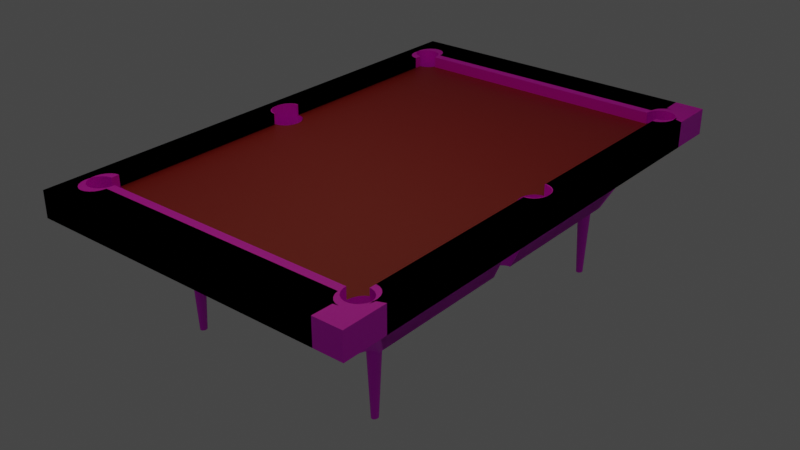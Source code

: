 # Source: billiard.blend  (saved by Blender 3.2.14; exported with 4.5.12 LTS)
import bpy
from mathutils import Matrix  # noqa: F401  (used for matrix-valued properties, if any)

bpy.ops.wm.read_factory_settings(use_empty=True)
scene = bpy.context.scene
scene.name = 'Scene'

# ---- collections
col_collection = bpy.data.collections.new('Collection'); scene.collection.children.link(col_collection)

# ---- images (referenced by path relative to the original .blend; pixels are not part of the script)
import os
ASSET_DIR = os.environ.get("B2B_ASSET_DIR", "")  # directory of the original .blend (textures are referenced by path, not embedded)
HERE = os.path.dirname(os.path.abspath(__file__))  # packed textures are extracted next to this script under _unpacked/

def load_image(name, relpath, width, height, colorspace="sRGB"):
    """Load a texture the original file referenced (path relative to the .blend, or extracted next to this script)."""
    p = next((c for c in (os.path.join(HERE, relpath), os.path.join(ASSET_DIR, relpath)) if relpath and os.path.exists(c)), "")
    if p:
        img = bpy.data.images.load(p, check_existing=True)
        img.name = name
    else:  # same state as the original file: an image datablock whose file is absent (Cycles renders it pink)
        img = bpy.data.images.new(name, width, height)
        img.source = "FILE"
        img.filepath = "//" + (relpath or name)
    img.colorspace_settings.name = colorspace
    return img
img_wood_table_worn_diff_2k_jpg = load_image('wood_table_worn_diff_2k.jpg', 'wood_table_worn_2k.blend/textures/wood_table_worn_diff_2k.jpg', 1024, 1024, 'sRGB')

# ---- materials (node trees are filled in below, after node groups)
mat_body = bpy.data.materials.new('body')
mat_body.use_transparent_shadow = False
mat_board = bpy.data.materials.new('board')
mat_board.use_transparent_shadow = False

# ---- material node trees
mat_body.use_nodes = True; mat_body.node_tree.nodes.clear()
_N = mat_body.node_tree.nodes; _L = mat_body.node_tree.links
n0 = _N.new('ShaderNodeOutputMaterial'); n0.name = 'Material Output'; n0.location = (300, 300)
n1 = _N.new('ShaderNodeTexImage'); n1.name = 'Image Texture.001'; n1.location = (-510, 129)
n1.image = img_wood_table_worn_diff_2k_jpg
n2 = _N.new('ShaderNodeBsdfPrincipled'); n2.name = 'Principled BSDF'; n2.location = (10, 300)
n2.distribution = 'GGX'
n2.subsurface_method = 'RANDOM_WALK_SKIN'
n2.inputs[3].default_value = 1.45
n2.inputs[27].default_value = (0.0, 0.0, 0.0, 1.0)
n2.inputs[28].default_value = 1.0
_L.new(n2.outputs[0], n0.inputs[0])
_L.new(n1.outputs[0], n2.inputs[0])
n0.is_active_output = True
mat_board.use_nodes = True; mat_board.node_tree.nodes.clear()
_N = mat_board.node_tree.nodes; _L = mat_board.node_tree.links
n0 = _N.new('ShaderNodeBsdfPrincipled'); n0.name = 'Principled BSDF'; n0.location = (10, 300)
n0.distribution = 'GGX'
n0.subsurface_method = 'RANDOM_WALK_SKIN'
n0.inputs[0].default_value = (0.3231, 0.01161, 0.01229, 1.0)
n0.inputs[3].default_value = 1.45
n0.inputs[27].default_value = (0.0, 0.0, 0.0, 1.0)
n0.inputs[28].default_value = 1.0
n1 = _N.new('ShaderNodeOutputMaterial'); n1.name = 'Material Output'; n1.location = (300, 300)
_L.new(n0.outputs[0], n1.inputs[0])
n1.is_active_output = True

# ---- world
world_world = bpy.data.worlds.new('World'); scene.world = world_world
world_world.use_nodes = True; world_world.node_tree.nodes.clear()
_N = world_world.node_tree.nodes; _L = world_world.node_tree.links
n0 = _N.new('ShaderNodeOutputWorld'); n0.name = 'World Output'; n0.location = (300, 300)
n1 = _N.new('ShaderNodeBackground'); n1.name = 'Background'; n1.location = (10, 300)
n1.inputs[0].default_value = (0.05088, 0.05088, 0.05088, 1.0)
_L.new(n1.outputs[0], n0.inputs[0])
n0.is_active_output = True
world_world.color = (0.05088, 0.05088, 0.05088)
world_world.use_sun_shadow = False
world_world.sun_shadow_jitter_overblur = 0.0

# ---- lights
light_area = bpy.data.lights.new('Area', 'AREA')
light_area.color = (1.0, 0.8466, 0.4728)
light_area.transmission_factor = 0.0
light_area.energy = 78.54
light_area.shadow_soft_size = 1.0
light_area.shadow_maximum_resolution = 0.006
light_area.use_absolute_resolution = True
light_area.size = 1.0
light_area.size_y = 1.0

# ---- meshes
me_plane = bpy.data.meshes.new('Plane')
me_plane.from_pydata([(-1.0, -1.0, 0.0), (1.0, -1.0, 0.0), (-1.0, 1.0, 0.0), (-1.0, 1.0, 0.2513), (-1.0, -1.0, 0.2513), (1.0, -1.0, 0.2513), (-0.8611, -1.0, 0.0), (-0.8611, 1.0, 0.0), (-0.8611, -1.0, 0.2513), (-0.8611, 1.0, 0.2513), (0.8648, -1.0, 0.0), (0.8648, -1.0, 0.2513), (-1.0, 0.864, 0.0), (-1.0, 0.864, 0.2513), (-1.0, -0.8312, 0.0), (-1.0, -0.8312, 0.2513), (1.0, -0.8312, 0.0), (1.0, -0.8312, 0.2513), (-1.0, -0.8312, 0.4443), (-1.0, -1.0, 0.4443), (0.8648, -1.0, 0.4443), (1.0, -1.0, 0.4443), (-0.8611, 1.0, 0.4443), (-1.0, 1.0, 0.4443), (-0.8611, -1.0, 0.4443), (-1.0, 0.864, 0.4443), (1.0, -0.8312, 0.4443), (0.7812, 0.864, 0.0), (0.7987, 0.8952, 0.0), (0.7861, 0.8795, 0.0), (0.8645, 0.9181, 0.0), (0.8171, 0.9075, 0.0), (0.8397, 0.9154, 0.0), (0.7824, 0.8438, 0.0), (0.7805, 0.8619, 0.0), (0.7916, 0.8269, 0.0), (0.8072, 0.8127, 0.0), (0.852, 0.7972, 0.0), (0.8648, 0.7972, 0.0), (0.828, 0.8025, 0.0), (0.8648, 0.7972, 0.2513), (0.7812, 0.864, 0.2513), (0.8771, 0.7972, 0.0), (0.9218, 0.8127, 0.0), (0.9011, 0.8025, 0.0), (0.9374, 0.8269, 0.0), (0.9485, 0.8619, 0.0), (0.9466, 0.8438, 0.0), (0.8648, 0.7972, 0.4443), (0.7812, 0.864, 0.4443), (0.7987, 0.8952, 0.4443), (0.7861, 0.8795, 0.4443), (0.8645, 0.9181, 0.4443), (0.8171, 0.9075, 0.4443), (0.8397, 0.9154, 0.4443), (0.8771, 0.7972, 0.4443), (0.9218, 0.8127, 0.4443), (0.9011, 0.8025, 0.4443), (0.9374, 0.8269, 0.4443), (0.9485, 0.8619, 0.4443), (0.9466, 0.8438, 0.4443), (0.7805, 0.007079, 0.0), (0.7824, -0.01099, 0.0), (0.7861, 0.02474, 0.0), (0.7916, -0.02786, 0.0), (0.7987, 0.04044, 0.0), (0.828, -0.05223, 0.0), (0.8648, -0.05757, 0.0), (0.8648, 0.06329, 0.0), (0.8645, 0.06332, 0.0), (0.852, -0.05757, 0.0), (0.8397, 0.06062, 0.0), (0.8171, 0.05276, 0.0), (0.8072, -0.04202, 0.0), (0.7805, 0.007079, 0.2513), (0.7824, -0.01099, 0.2513), (0.7987, 0.04044, 0.2513), (0.7916, -0.02786, 0.2513), (0.7861, 0.02474, 0.2513), (0.828, -0.05223, 0.2513), (0.8648, -0.05757, 0.2513), (0.8648, 0.06329, 0.2513), (0.8645, 0.06332, 0.2513), (0.852, -0.05757, 0.2513), (0.8397, 0.06062, 0.2513), (0.8171, 0.05276, 0.2513), (0.8072, -0.04202, 0.2513), (0.9374, -0.02786, 0.0), (0.9485, 0.007079, 0.0), (0.9466, -0.01099, 0.0), (0.9429, 0.02474, 0.0), (0.8771, -0.05757, 0.0), (0.912, 0.05276, 0.0), (0.9304, 0.04044, 0.0), (0.9218, -0.04202, 0.0), (0.8893, 0.06062, 0.0), (0.9011, -0.05223, 0.0), (0.8648, -0.05757, 0.4443), (0.8648, 0.06329, 0.4443), (0.9374, -0.02786, 0.4443), (0.9485, 0.007079, 0.4443), (0.9466, -0.01099, 0.4443), (0.9429, 0.02474, 0.4443), (0.8771, -0.05757, 0.4443), (0.8893, 0.06062, 0.4443), (0.9218, -0.04202, 0.4443), (0.9304, 0.04044, 0.4443), (0.912, 0.05276, 0.4443), (0.9011, -0.05223, 0.4443), (-0.7735, -0.8274, 0.0), (-0.7739, -0.8312, 0.0), (-0.7791, -0.8097, 0.0), (-0.8611, -0.7716, 0.0), (-0.8575, -0.7712, 0.0), (-0.8327, -0.7739, 0.0), (-0.81, -0.7817, 0.0), (-0.7916, -0.794, 0.0), (-0.8327, -0.7739, 0.2513), (-0.8575, -0.7712, 0.2513), (-0.8611, -0.7716, 0.2513), (-0.7916, -0.794, 0.2513), (-0.81, -0.7817, 0.2513), (-0.7735, -0.8274, 0.2513), (-0.7739, -0.8312, 0.2513), (-0.7791, -0.8097, 0.2513), (-0.9415, -0.8274, 0.0), (-0.9411, -0.8312, 0.0), (-0.9359, -0.8097, 0.0), (-0.9233, -0.794, 0.0), (-0.9049, -0.7817, 0.0), (-0.8823, -0.7739, 0.0), (-0.7739, -0.8312, 0.4443), (-0.9396, -0.8455, 0.0), (-0.9148, -0.8765, 0.0), (-0.9304, -0.8623, 0.0), (-0.894, -0.8867, 0.0), (-0.87, -0.8921, 0.0), (-0.8611, -0.8921, 0.0), (-0.8209, -0.8867, 0.0), (-0.8449, -0.8921, 0.0), (-0.7845, -0.8623, 0.0), (-0.7754, -0.8455, 0.0), (-0.8002, -0.8765, 0.0), (-0.9415, -0.8274, 0.4443), (-0.9411, -0.8312, 0.4443), (-0.9359, -0.8097, 0.4443), (-0.9233, -0.794, 0.4443), (-0.8611, -0.7716, 0.4443), (-0.9049, -0.7817, 0.4443), (-0.8823, -0.7739, 0.4443), (-0.894, -0.8867, 0.4443), (-0.87, -0.8921, 0.4443), (-0.8611, -0.8921, 0.4443), (-0.9396, -0.8455, 0.4443), (-0.9148, -0.8765, 0.4443), (-0.9304, -0.8623, 0.4443), (-0.8209, -0.8867, 0.4443), (-0.8449, -0.8921, 0.4443), (-0.7845, -0.8623, 0.4443), (-0.7754, -0.8455, 0.4443), (-0.8002, -0.8765, 0.4443), (-0.8611, -0.05757, 0.0), (-0.8611, 0.06293, 0.0), (-0.8575, 0.06332, 0.0), (-0.8449, -0.05757, 0.0), (-0.8327, 0.06062, 0.0), (-0.8209, -0.05223, 0.0), (-0.8002, -0.04202, 0.0), (-0.81, 0.05276, 0.0), (-0.7916, 0.04044, 0.0), (-0.7791, 0.02474, 0.0), (-0.7754, -0.01099, 0.0), (-0.7735, 0.007079, 0.0), (-0.7845, -0.02786, 0.0), (-0.8611, -0.05757, 0.2513), (-0.8611, 0.06293, 0.2513), (-0.8575, 0.06332, 0.2513), (-0.8449, -0.05757, 0.2513), (-0.8327, 0.06062, 0.2513), (-0.8002, -0.04202, 0.2513), (-0.8209, -0.05223, 0.2513), (-0.81, 0.05276, 0.2513), (-0.7845, -0.02786, 0.2513), (-0.7735, 0.007079, 0.2513), (-0.7754, -0.01099, 0.2513), (-0.7791, 0.02474, 0.2513), (-0.7916, 0.04044, 0.2513), (-0.9415, 0.007079, 0.0), (-0.9396, -0.01099, 0.0), (-0.9359, 0.02474, 0.0), (-0.87, -0.05757, 0.0), (-0.8823, 0.06062, 0.0), (-0.9304, -0.02786, 0.0), (-0.9049, 0.05276, 0.0), (-0.9148, -0.04202, 0.0), (-0.9233, 0.04044, 0.0), (-0.894, -0.05223, 0.0), (-0.87, -0.05757, 0.4443), (-0.8611, -0.05757, 0.4443), (-0.8611, 0.06293, 0.4443), (-0.9396, -0.01099, 0.4443), (-0.9415, 0.007079, 0.4443), (-0.9359, 0.02474, 0.4443), (-0.8823, 0.06062, 0.4443), (-0.894, -0.05223, 0.4443), (-0.9304, -0.02786, 0.4443), (-0.9049, 0.05276, 0.4443), (-0.9233, 0.04044, 0.4443), (-0.9148, -0.04202, 0.4443), (-0.9415, 0.8669, 0.0), (-0.9412, 0.864, 0.0), (-0.9359, 0.8846, 0.0), (-0.9233, 0.9003, 0.0), (-0.8611, 0.9228, 0.0), (-0.9049, 0.9126, 0.0), (-0.8823, 0.9205, 0.0), (-0.7738, 0.864, 0.0), (-0.8327, 0.9205, 0.0), (-0.8575, 0.9232, 0.0), (-0.7916, 0.9003, 0.0), (-0.7791, 0.8846, 0.0), (-0.81, 0.9126, 0.0), (-0.7735, 0.8669, 0.0), (-0.8611, 0.8023, 0.0), (-0.8449, 0.8023, 0.0), (-0.8209, 0.8076, 0.0), (-0.7845, 0.832, 0.0), (-0.7754, 0.8489, 0.0), (-0.8002, 0.8178, 0.0), (-0.8611, 0.8023, 0.2513), (-0.8209, 0.8076, 0.2513), (-0.8449, 0.8023, 0.2513), (-0.7845, 0.832, 0.2513), (-0.7754, 0.8489, 0.2513), (-0.7738, 0.864, 0.2513), (-0.8002, 0.8178, 0.2513), (-0.9304, 0.832, 0.0), (-0.9396, 0.8489, 0.0), (-0.87, 0.8023, 0.0), (-0.9148, 0.8178, 0.0), (-0.894, 0.8076, 0.0), (-0.9415, 0.8669, 0.4443), (-0.9412, 0.864, 0.4443), (-0.9359, 0.8846, 0.4443), (-0.9233, 0.9003, 0.4443), (-0.8611, 0.9228, 0.4443), (-0.9049, 0.9126, 0.4443), (-0.8823, 0.9205, 0.4443), (-0.8327, 0.9205, 0.4443), (-0.8575, 0.9232, 0.4443), (-0.7916, 0.9003, 0.4443), (-0.7791, 0.8846, 0.4443), (-0.81, 0.9126, 0.4443), (-0.7738, 0.864, 0.4443), (-0.7735, 0.8669, 0.4443), (-0.8611, 0.8023, 0.4443), (-0.9396, 0.8489, 0.4443), (-0.9304, 0.832, 0.4443), (-0.9148, 0.8178, 0.4443), (-0.894, 0.8076, 0.4443), (-0.87, 0.8023, 0.4443), (0.7805, -0.8274, 0.0), (0.7809, -0.8312, 0.0), (0.7987, -0.794, 0.0), (0.7861, -0.8097, 0.0), (0.8648, -0.7712, 0.0), (0.8645, -0.7712, 0.0), (0.8171, -0.7817, 0.0), (0.8397, -0.7739, 0.0), (0.7809, -0.8312, 0.2513), (0.7805, -0.8274, 0.2513), (0.7861, -0.8097, 0.2513), (0.8645, -0.7712, 0.2513), (0.8648, -0.7712, 0.2513), (0.7987, -0.794, 0.2513), (0.8171, -0.7817, 0.2513), (0.8397, -0.7739, 0.2513), (0.7809, -0.8312, 0.4443), (0.912, -0.7817, 0.0), (0.8893, -0.7739, 0.0), (0.9304, -0.794, 0.0), (0.9485, -0.8274, 0.0), (0.9481, -0.8312, 0.0), (0.9429, -0.8097, 0.0), (0.9011, -0.8867, 0.0), (0.8771, -0.8921, 0.0), (0.8648, -0.8921, 0.0), (0.9374, -0.8623, 0.0), (0.9466, -0.8455, 0.0), (0.9218, -0.8765, 0.0), (0.8648, -0.7712, 0.4443), (0.7824, -0.8455, 0.0), (0.7916, -0.8623, 0.0), (0.828, -0.8867, 0.0), (0.852, -0.8921, 0.0), (0.8072, -0.8765, 0.0), (0.912, -0.7817, 0.4443), (0.8893, -0.7739, 0.4443), (0.9304, -0.794, 0.4443), (0.9485, -0.8274, 0.4443), (0.9481, -0.8312, 0.4443), (0.9429, -0.8097, 0.4443), (0.9011, -0.8867, 0.4443), (0.8771, -0.8921, 0.4443), (0.8648, -0.8921, 0.4443), (0.9374, -0.8623, 0.4443), (0.9466, -0.8455, 0.4443), (0.9218, -0.8765, 0.4443), (0.7824, -0.8455, 0.4443), (0.7916, -0.8623, 0.4443), (0.828, -0.8867, 0.4443), (0.852, -0.8921, 0.4443), (0.8072, -0.8765, 0.4443), (-0.7645, -0.8214, 0.0), (0.7719, -0.8214, 0.0), (0.7733, 0.8337, 0.0), (0.7715, 0.8516, 0.0), (0.7824, 0.8171, 0.0), (0.7715, 0.006951, 0.0), (0.7733, -0.0109, 0.0), (0.777, 0.02441, 0.0), (0.8545, 0.06253, 0.0), (0.8299, 0.05986, 0.0), (-0.7641, -0.8176, 0.0), (-0.7696, -0.8002, 0.0), (-0.8226, 0.05986, 0.0), (-0.8002, 0.05209, 0.0), (0.7894, -0.7847, 0.0), (0.777, -0.8002, 0.0), (0.7715, -0.8176, 0.0), (0.7824, -0.02757, 0.0), (-0.811, -0.05165, 0.0), (-0.7905, -0.04157, 0.0), (0.7721, 0.8537, 0.0), (0.7979, 0.8031, 0.0), (0.7894, 0.03991, 0.0), (0.8076, 0.05209, 0.0), (-0.782, -0.7847, 0.0), (-0.775, -0.02757, 0.0), (-0.7644, 0.8537, 0.0), (-0.8507, 0.7927, 0.0), (-0.8347, 0.7927, 0.0), (0.8076, -0.7725, 0.0), (0.8183, 0.793, 0.0), (-0.8507, -0.7624, 0.0), (-0.8471, -0.7621, 0.0), (-0.8507, -0.05693, 0.0), (-0.782, 0.03991, 0.0), (0.7979, -0.04157, 0.0), (-0.811, 0.798, 0.0), (-0.766, 0.8387, 0.0), (0.8545, -0.7621, 0.0), (0.8299, -0.7647, 0.0), (0.8421, 0.7877, 0.0), (0.8547, 0.7877, 0.0), (-0.8226, -0.7647, 0.0), (-0.8347, -0.05693, 0.0), (-0.7696, 0.02441, 0.0), (-0.7905, 0.8081, 0.0), (0.8547, -0.7621, 0.0), (0.8547, 0.0625, 0.0), (0.8183, -0.05165, 0.0), (0.8421, -0.05693, 0.0), (-0.8002, -0.7725, 0.0), (-0.8507, 0.06214, 0.0), (-0.8471, 0.06253, 0.0), (-0.7641, 0.006951, 0.0), (-0.775, 0.8221, 0.0), (0.8547, -0.05693, 0.0), (-0.766, -0.0109, 0.0), (-0.7645, -0.8214, 0.0), (0.7719, -0.8214, 0.0), (0.7733, 0.8337, 0.0), (0.7715, 0.8516, 0.0), (0.7824, 0.8171, 0.0), (0.7715, 0.006951, 0.0), (0.7733, -0.0109, 0.0), (0.777, 0.02441, 0.0), (0.8545, 0.06253, 0.0), (0.8299, 0.05986, 0.0), (-0.7641, -0.8176, 0.0), (-0.7696, -0.8002, 0.0), (-0.8226, 0.05986, 0.0), (-0.8002, 0.05209, 0.0), (0.7894, -0.7847, 0.0), (0.777, -0.8002, 0.0), (0.7715, -0.8176, 0.0), (0.7824, -0.02757, 0.0), (-0.811, -0.05165, 0.0), (-0.7905, -0.04157, 0.0), (0.7721, 0.8537, 0.0), (0.7979, 0.8031, 0.0), (0.7894, 0.03991, 0.0), (0.8076, 0.05209, 0.0), (-0.782, -0.7847, 0.0), (-0.775, -0.02757, 0.0), (-0.7644, 0.8537, 0.0), (-0.8507, 0.7927, 0.0), (-0.8347, 0.7927, 0.0), (0.8076, -0.7725, 0.0), (0.8183, 0.793, 0.0), (-0.8507, -0.7624, 0.0), (-0.8471, -0.7621, 0.0), (-0.8507, -0.05693, 0.0), (-0.782, 0.03991, 0.0), (0.7979, -0.04157, 0.0), (-0.811, 0.798, 0.0), (-0.766, 0.8387, 0.0), (0.8545, -0.7621, 0.0), (0.8299, -0.7647, 0.0), (0.8421, 0.7877, 0.0), (0.8547, 0.7877, 0.0), (-0.8226, -0.7647, 0.0), (-0.8347, -0.05693, 0.0), (-0.7696, 0.02441, 0.0), (-0.7905, 0.8081, 0.0), (0.8547, -0.7621, 0.0), (0.8547, 0.0625, 0.0), (0.8183, -0.05165, 0.0), (0.8421, -0.05693, 0.0), (-0.8002, -0.7725, 0.0), (-0.8507, 0.06214, 0.0), (-0.8471, 0.06253, 0.0), (-0.7641, 0.006951, 0.0), (-0.775, 0.8221, 0.0), (0.8547, -0.05693, 0.0), (-0.766, -0.0109, 0.0), (-0.6152, -0.6652, -1.057), (0.6276, -0.6652, -1.057), (0.6288, 0.6737, -1.057), (0.6273, 0.6882, -1.057), (0.6361, 0.6603, -1.057), (0.6273, 0.004911, -1.057), (0.6288, -0.009532, -1.057), (0.6318, 0.01903, -1.057), (0.6945, 0.04987, -1.057), (0.6746, 0.04771, -1.057), (-0.6149, -0.6621, -1.057), (-0.6194, -0.648, -1.057), (-0.6622, 0.04771, -1.057), (-0.6441, 0.04143, -1.057), (0.6418, -0.6355, -1.057), (0.6318, -0.648, -1.057), (0.6273, -0.6621, -1.057), (0.6361, -0.02301, -1.057), (-0.6528, -0.0425, -1.057), (-0.6363, -0.03434, -1.057), (0.6279, 0.6899, -1.057), (0.6487, 0.6489, -1.057), (0.6418, 0.03158, -1.057), (0.6565, 0.04143, -1.057), (-0.6294, -0.6355, -1.057), (-0.6237, -0.02301, -1.057), (-0.6152, 0.6899, -1.057), (-0.6849, 0.6406, -1.057), (-0.672, 0.6406, -1.057), (0.6565, -0.6256, -1.057), (0.6652, 0.6408, -1.057), (-0.6849, -0.6175, -1.057), (-0.682, -0.6172, -1.057), (-0.6849, -0.04677, -1.057), (-0.6294, 0.03158, -1.057), (0.6487, -0.03434, -1.057), (-0.6528, 0.6448, -1.057), (-0.6164, 0.6778, -1.057), (0.6945, -0.6172, -1.057), (0.6746, -0.6193, -1.057), (0.6844, 0.6365, -1.057), (0.6947, 0.6365, -1.057), (-0.6622, -0.6193, -1.057), (-0.672, -0.04677, -1.057), (-0.6194, 0.01903, -1.057), (-0.6363, 0.653, -1.057), (0.6947, -0.6172, -1.057), (0.6947, 0.04985, -1.057), (0.6652, -0.0425, -1.057), (0.6844, -0.04677, -1.057), (-0.6441, -0.6256, -1.057), (-0.6849, 0.04955, -1.057), (-0.682, 0.04987, -1.057), (-0.6149, 0.004911, -1.057), (-0.6237, 0.6643, -1.057), (0.6947, -0.04677, -1.057), (-0.6164, -0.009532, -1.057), (0.8288, 1.0, 0.0), (0.8288, 1.0, 0.2513), (1.0, 0.8279, 0.0), (1.0, 0.8279, 0.2513), (1.0, 0.8279, 0.4443), (0.8288, 1.0, 0.4443), (0.8327, 0.9216, 0.0), (0.997, 0.8279, 0.0), (0.9558, 0.8388, 0.4443), (0.8327, 0.9216, 0.4443)], [], [(4, 8, 24, 19), (7, 2, 3, 9), (10, 1, 5, 11), (14, 0, 4, 15), (0, 6, 8, 4), (485, 9, 22, 489), (8, 11, 20, 24), (209, 210, 12, 2, 7, 213, 215, 214, 212, 211), (6, 10, 11, 8), (218, 213, 7, 484, 490, 30, 32, 31, 28, 29, 27, 216, 222, 220, 219, 221, 217), (484, 7, 9, 485), (262, 110, 313, 314), (125, 126, 14, 12, 210, 237, 236, 239, 240, 238, 223, 162, 191, 193, 195, 189, 187, 188, 192, 194, 196, 190, 161, 112, 130, 129, 128, 127), (123, 131, 277, 269), (2, 12, 13, 3), (46, 491, 486, 16, 282, 281, 283, 280, 278, 279, 265, 67, 91, 96, 94, 87, 89, 88, 90, 93, 92, 95, 68, 38, 42, 44, 43, 45, 47), (11, 5, 21, 20), (17, 487, 488, 26), (16, 1, 10, 286, 285, 284, 289, 287, 288, 282), (5, 17, 26, 21), (1, 16, 17, 5), (290, 97, 80, 273), (98, 48, 40, 81), (136, 137, 6, 0, 14, 126, 132, 134, 133, 135), (15, 4, 19, 18), (286, 10, 6, 137, 139, 138, 142, 140, 141, 110, 262, 291, 292, 295, 293, 294), (12, 14, 15, 13), (26, 488, 492, 59, 60, 58, 56, 57, 55, 48, 98, 104, 107, 106, 102, 100, 101, 99, 105, 108, 103, 97, 290, 297, 296, 298, 301, 299, 300), (247, 245, 22, 23, 25, 242, 241, 243, 244, 246), (256, 242, 25, 18, 144, 143, 145, 146, 148, 149, 147, 198, 197, 204, 208, 205, 200, 201, 202, 207, 206, 203, 199, 255, 260, 259, 258, 257), (52, 493, 489, 22, 245, 249, 248, 252, 250, 251, 254, 253, 49, 51, 50, 53, 54), (304, 20, 21, 26, 300, 306, 305, 307, 302, 303), (153, 144, 18, 19, 24, 152, 151, 150, 154, 155), (157, 152, 24, 20, 304, 311, 310, 312, 309, 308, 277, 131, 159, 158, 160, 156), (9, 3, 23, 22), (41, 49, 253, 234), (16, 486, 487, 17), (3, 13, 25, 23), (13, 15, 18, 25), (147, 119, 174, 198), (199, 175, 229, 255), (81, 82, 69, 68, 95, 104, 98), (92, 107, 104, 95), (107, 92, 93, 106), (93, 90, 102, 106), (90, 88, 100, 102), (88, 89, 101, 100), (89, 87, 99, 101), (87, 94, 105, 99), (94, 96, 108, 105), (96, 91, 103, 108), (91, 67, 70, 83, 80, 97, 103), (70, 66, 79, 83), (66, 73, 86, 79), (73, 64, 77, 86), (77, 64, 62, 75), (75, 62, 61, 74), (74, 61, 63, 78), (78, 63, 65, 76), (76, 65, 72, 85), (85, 72, 71, 84), (84, 71, 69, 82), (118, 113, 114, 117), (117, 114, 115, 121), (121, 115, 116, 120), (116, 111, 124, 120), (111, 109, 122, 124), (159, 131, 123, 122, 109, 110, 141), (141, 140, 158, 159), (140, 142, 160, 158), (142, 138, 156, 160), (138, 139, 157, 156), (152, 157, 139, 137, 136, 151), (136, 135, 150, 151), (135, 133, 154, 150), (133, 134, 155, 154), (155, 134, 132, 153), (144, 153, 132, 126, 125, 143), (143, 125, 127, 145), (145, 127, 128, 146), (146, 128, 129, 148), (148, 129, 130, 149), (149, 130, 112, 113, 118, 119, 147), (176, 163, 165, 178), (168, 181, 178, 165), (181, 168, 169, 186), (169, 170, 185, 186), (170, 172, 183, 185), (172, 171, 184, 183), (171, 173, 182, 184), (173, 167, 179, 182), (167, 166, 180, 179), (166, 164, 177, 180), (174, 177, 164, 161, 190, 197, 198), (190, 196, 204, 197), (196, 194, 208, 204), (194, 192, 205, 208), (205, 192, 188, 200), (200, 188, 187, 201), (201, 187, 189, 202), (202, 189, 195, 207), (207, 195, 193, 206), (191, 203, 206, 193), (203, 191, 162, 163, 176, 175, 199), (249, 218, 217, 248), (248, 217, 221, 252), (252, 221, 219, 250), (219, 220, 251, 250), (220, 222, 254, 251), (254, 222, 216, 227, 233, 234, 253), (227, 226, 232, 233), (226, 228, 235, 232), (228, 225, 230, 235), (225, 224, 231, 230), (229, 231, 224, 223, 238, 260, 255), (238, 240, 259, 260), (240, 239, 258, 259), (239, 236, 257, 258), (257, 236, 237, 256), (242, 256, 237, 210, 209, 241), (241, 209, 211, 243), (243, 211, 212, 244), (244, 212, 214, 246), (246, 214, 215, 247), (245, 247, 215, 213, 218, 249), (290, 273, 272, 266, 265, 279, 297), (297, 279, 278, 296), (296, 278, 280, 298), (280, 283, 301, 298), (283, 281, 299, 301), (281, 282, 288, 306, 300, 299), (288, 287, 305, 306), (287, 289, 307, 305), (289, 284, 302, 307), (284, 285, 303, 302), (285, 286, 294, 311, 304, 303), (294, 293, 310, 311), (293, 295, 312, 310), (295, 292, 309, 312), (309, 292, 291, 308), (269, 277, 308, 291, 262, 261, 270), (270, 261, 264, 271), (271, 264, 263, 274), (274, 263, 267, 275), (275, 267, 268, 276), (276, 268, 266, 272), (359, 351, 408, 416), (110, 109, 323, 313), (166, 167, 332, 331), (225, 228, 358, 349), (216, 27, 333, 339), (109, 111, 324, 323), (164, 166, 331, 356), (223, 224, 341, 340), (34, 33, 315, 316), (33, 35, 317, 315), (114, 113, 345, 355), (116, 115, 363, 337), (27, 34, 316, 333), (111, 116, 337, 324), (35, 36, 334, 317), (112, 161, 346, 344), (163, 162, 364, 365), (266, 268, 352, 351), (169, 168, 326, 347), (172, 170, 357, 366), (38, 68, 360, 354), (66, 70, 362, 361), (64, 73, 348, 330), (68, 69, 321, 360), (62, 64, 330, 319), (73, 66, 361, 348), (37, 38, 354, 353), (39, 37, 353, 343), (161, 164, 356, 346), (165, 163, 365, 325), (168, 165, 325, 326), (170, 169, 347, 357), (224, 225, 349, 341), (265, 266, 351, 359), (171, 172, 366, 369), (263, 264, 328, 327), (162, 223, 340, 364), (227, 216, 339, 350), (67, 265, 359, 368), (173, 171, 369, 338), (167, 173, 338, 332), (226, 227, 350, 367), (268, 267, 342, 352), (61, 62, 319, 318), (228, 226, 367, 358), (261, 262, 314, 329), (267, 263, 327, 342), (63, 61, 318, 320), (65, 63, 320, 335), (264, 261, 329, 328), (69, 71, 322, 321), (71, 72, 336, 322), (72, 65, 335, 336), (70, 67, 368, 362), (113, 112, 344, 345), (115, 114, 355, 363), (36, 39, 343, 334), (372, 374, 431, 429), (319, 330, 387, 376), (354, 360, 417, 411), (331, 332, 389, 388), (361, 362, 419, 418), (333, 316, 373, 390), (348, 361, 418, 405), (317, 334, 391, 374), (363, 355, 412, 420), (335, 320, 377, 392), (365, 364, 421, 422), (322, 336, 393, 379), (366, 357, 414, 423), (324, 337, 394, 381), (364, 340, 397, 421), (332, 338, 395, 389), (367, 350, 407, 424), (339, 333, 390, 396), (358, 367, 424, 415), (340, 341, 398, 397), (362, 368, 425, 419), (342, 327, 384, 399), (337, 363, 420, 394), (334, 343, 400, 391), (325, 365, 422, 382), (345, 344, 401, 402), (369, 366, 423, 426), (344, 346, 403, 401), (338, 369, 426, 395), (347, 326, 383, 404), (314, 313, 370, 371), (368, 359, 416, 425), (330, 348, 405, 387), (316, 315, 372, 373), (352, 342, 399, 409), (341, 349, 406, 398), (315, 317, 374, 372), (360, 321, 378, 417), (350, 339, 396, 407), (318, 319, 376, 375), (356, 331, 388, 413), (351, 352, 409, 408), (320, 318, 375, 377), (353, 354, 411, 410), (321, 322, 379, 378), (343, 353, 410, 400), (313, 323, 380, 370), (336, 335, 392, 393), (323, 324, 381, 380), (355, 345, 402, 412), (326, 325, 382, 383), (346, 356, 413, 403), (327, 328, 385, 384), (357, 347, 404, 414), (329, 314, 371, 386), (349, 358, 415, 406), (328, 329, 386, 385), (453, 447, 430, 429, 431, 448, 457, 467, 468, 474, 435, 436, 450, 449, 434, 432, 433, 444, 462, 475, 476, 482, 473, 465, 466, 456, 441, 442, 443, 428, 427, 437, 438, 451, 477, 469, 459, 458, 460, 470, 445, 446, 452, 483, 480, 471, 461, 440, 439, 479, 478, 454, 455, 463, 472, 481, 464), (417, 378, 435, 474), (407, 396, 453, 464), (375, 376, 433, 432), (413, 388, 445, 470), (408, 409, 466, 465), (377, 375, 432, 434), (410, 411, 468, 467), (378, 379, 436, 435), (400, 410, 467, 457), (370, 380, 437, 427), (393, 392, 449, 450), (380, 381, 438, 437), (412, 402, 459, 469), (383, 382, 439, 440), (403, 413, 470, 460), (384, 385, 442, 441), (414, 404, 461, 471), (386, 371, 428, 443), (406, 415, 472, 463), (385, 386, 443, 442), (416, 408, 465, 473), (376, 387, 444, 433), (411, 417, 474, 468), (388, 389, 446, 445), (418, 419, 476, 475), (390, 373, 430, 447), (405, 418, 475, 462), (374, 391, 448, 431), (420, 412, 469, 477), (392, 377, 434, 449), (422, 421, 478, 479), (379, 393, 450, 436), (423, 414, 471, 480), (381, 394, 451, 438), (421, 397, 454, 478), (389, 395, 452, 446), (424, 407, 464, 481), (396, 390, 447, 453), (415, 424, 481, 472), (397, 398, 455, 454), (419, 425, 482, 476), (399, 384, 441, 456), (394, 420, 477, 451), (391, 400, 457, 448), (382, 422, 479, 439), (402, 401, 458, 459), (426, 423, 480, 483), (401, 403, 460, 458), (395, 426, 483, 452), (404, 383, 440, 461), (371, 370, 427, 428), (425, 416, 473, 482), (387, 405, 462, 444), (373, 372, 429, 430), (409, 399, 456, 466), (398, 406, 463, 455)])
_uv = me_plane.uv_layers.new(name='UVMap')
_uv.uv.foreach_set('vector', [0.0, 0.0, 0.06944, 0.0, 0.06944, 0.0, 0.0, 0.0, 0.06944, 1.0, 0.0, 1.0, 0.0, 1.0, 0.06944, 1.0, 0.9324, 0.0, 1.0, 0.0, 1.0, 0.0, 0.9324, 0.0, 0.0, 0.08439, 0.0, 0.0, 0.0, 0.0, 0.0, 0.08439, 0.0, 0.0, 0.06944, 0.0, 0.06944, 0.0, 0.0, 0.0, 0.9144, 1.0, 0.06944, 1.0, 0.06944, 1.0, 0.9144, 1.0, 0.06944, 0.0, 0.9324, 0.0, 0.9324, 0.0, 0.06944, 0.0, 0.02927, 0.9335, 0.02942, 0.932, 0.0, 0.932, 0.0, 1.0, 0.06944, 1.0, 0.06944, 0.9614, 0.05885, 0.9602, 0.04754, 0.9563, 0.03834, 0.9501, 0.03206, 0.9423, 0.06944, 0.0, 0.9324, 0.0, 0.9324, 0.0, 0.06944, 0.0, 0.07126, 0.9616, 0.06944, 0.9614, 0.06944, 1.0, 0.9144, 1.0, 0.9163, 0.9608, 0.9323, 0.959, 0.9198, 0.9577, 0.9085, 0.9538, 0.8993, 0.9476, 0.8931, 0.9398, 0.8906, 0.932, 0.1131, 0.932, 0.1133, 0.9335, 0.1105, 0.9423, 0.1042, 0.9501, 0.09498, 0.9563, 0.08367, 0.9602, 0.9144, 1.0, 0.06944, 1.0, 0.06944, 1.0, 0.9144, 1.0, 0.8905, 0.08439, 0.1131, 0.08439, 0.1131, 0.08439, 0.8905, 0.08439, 0.02927, 0.0863, 0.02946, 0.08439, 0.0, 0.08439, 0.0, 0.932, 0.02942, 0.932, 0.0302, 0.9244, 0.03479, 0.916, 0.04262, 0.9089, 0.05299, 0.9038, 0.06498, 0.9011, 0.06944, 0.9011, 0.06944, 0.5315, 0.05885, 0.5303, 0.04754, 0.5264, 0.03834, 0.5202, 0.03206, 0.5124, 0.02927, 0.5035, 0.0302, 0.4945, 0.03479, 0.4861, 0.04262, 0.479, 0.05299, 0.4739, 0.06498, 0.4712, 0.06944, 0.4712, 0.06944, 0.1142, 0.05885, 0.1131, 0.04754, 0.1091, 0.03834, 0.103, 0.03206, 0.09513, 0.1131, 0.08439, 0.1131, 0.08439, 0.8905, 0.08439, 0.8905, 0.08439, 0.0, 1.0, 0.0, 0.932, 0.0, 0.932, 0.0, 1.0, 0.9742, 0.9309, 0.9985, 0.914, 1.0, 0.914, 1.0, 0.08439, 0.974, 0.08439, 0.9742, 0.0863, 0.9715, 0.09513, 0.9652, 0.103, 0.956, 0.1091, 0.9447, 0.1131, 0.9324, 0.1144, 0.9324, 0.4712, 0.9385, 0.4712, 0.9505, 0.4739, 0.9609, 0.479, 0.9687, 0.4861, 0.9733, 0.4945, 0.9742, 0.5035, 0.9715, 0.5124, 0.9652, 0.5202, 0.956, 0.5264, 0.9447, 0.5303, 0.9324, 0.5316, 0.9324, 0.8986, 0.9385, 0.8986, 0.9505, 0.9013, 0.9609, 0.9064, 0.9687, 0.9135, 0.9733, 0.9219, 0.9324, 0.0, 1.0, 0.0, 1.0, 0.0, 0.9324, 0.0, 1.0, 0.08439, 1.0, 0.914, 1.0, 0.914, 1.0, 0.08439, 1.0, 0.08439, 1.0, 0.0, 0.9324, 0.0, 0.9324, 0.05397, 0.9385, 0.05397, 0.9505, 0.05665, 0.9609, 0.06175, 0.9687, 0.06883, 0.9733, 0.07727, 0.974, 0.08439, 1.0, 0.0, 1.0, 0.08439, 1.0, 0.08439, 1.0, 0.0, 1.0, 0.0, 1.0, 0.08439, 1.0, 0.08439, 1.0, 0.0, 0.9324, 0.1144, 0.9324, 0.4712, 0.9324, 0.4712, 0.9324, 0.1144, 0.9324, 0.5316, 0.9324, 0.8986, 0.9324, 0.8986, 0.9324, 0.5316, 0.06498, 0.05397, 0.06944, 0.05397, 0.06944, 0.0, 0.0, 0.0, 0.0, 0.08439, 0.02946, 0.08439, 0.0302, 0.07727, 0.03479, 0.06883, 0.04262, 0.06175, 0.05299, 0.05665, 0.0, 0.08439, 0.0, 0.0, 0.0, 0.0, 0.0, 0.08439, 0.9324, 0.05397, 0.9324, 0.0, 0.06944, 0.0, 0.06944, 0.05397, 0.07754, 0.05397, 0.08953, 0.05665, 0.0999, 0.06175, 0.1077, 0.06883, 0.1123, 0.07727, 0.1131, 0.08439, 0.8905, 0.08439, 0.8912, 0.07727, 0.8958, 0.06883, 0.9036, 0.06175, 0.914, 0.05665, 0.926, 0.05397, 0.0, 0.932, 0.0, 0.08439, 0.0, 0.08439, 0.0, 0.932, 1.0, 0.08439, 1.0, 0.914, 0.9779, 0.9194, 0.9742, 0.9309, 0.9733, 0.9219, 0.9687, 0.9135, 0.9609, 0.9064, 0.9505, 0.9013, 0.9385, 0.8986, 0.9324, 0.8986, 0.9324, 0.5316, 0.9447, 0.5303, 0.956, 0.5264, 0.9652, 0.5202, 0.9715, 0.5124, 0.9742, 0.5035, 0.9733, 0.4945, 0.9687, 0.4861, 0.9609, 0.479, 0.9505, 0.4739, 0.9385, 0.4712, 0.9324, 0.4712, 0.9324, 0.1144, 0.9447, 0.1131, 0.956, 0.1091, 0.9652, 0.103, 0.9715, 0.09513, 0.9742, 0.0863, 0.974, 0.08439, 0.05885, 0.9602, 0.06944, 0.9614, 0.06944, 1.0, 0.0, 1.0, 0.0, 0.932, 0.02942, 0.932, 0.02927, 0.9335, 0.03206, 0.9423, 0.03834, 0.9501, 0.04754, 0.9563, 0.0302, 0.9244, 0.02942, 0.932, 0.0, 0.932, 0.0, 0.08439, 0.02946, 0.08439, 0.02927, 0.0863, 0.03206, 0.09513, 0.03834, 0.103, 0.04754, 0.1091, 0.05885, 0.1131, 0.06944, 0.1142, 0.06944, 0.4712, 0.06498, 0.4712, 0.05299, 0.4739, 0.04262, 0.479, 0.03479, 0.4861, 0.0302, 0.4945, 0.02927, 0.5035, 0.03206, 0.5124, 0.03834, 0.5202, 0.04754, 0.5264, 0.05885, 0.5303, 0.06944, 0.5315, 0.06944, 0.9011, 0.06498, 0.9011, 0.05299, 0.9038, 0.04262, 0.9089, 0.03479, 0.916, 0.9323, 0.959, 0.9163, 0.9608, 0.9144, 1.0, 0.06944, 1.0, 0.06944, 0.9614, 0.07126, 0.9616, 0.08367, 0.9602, 0.09498, 0.9563, 0.1042, 0.9501, 0.1105, 0.9423, 0.1133, 0.9335, 0.1131, 0.932, 0.8906, 0.932, 0.8931, 0.9398, 0.8993, 0.9476, 0.9085, 0.9538, 0.9198, 0.9577, 0.9324, 0.05397, 0.9324, 0.0, 1.0, 0.0, 1.0, 0.08439, 0.974, 0.08439, 0.9733, 0.07727, 0.9687, 0.06883, 0.9609, 0.06175, 0.9505, 0.05665, 0.9385, 0.05397, 0.0302, 0.07727, 0.02946, 0.08439, 0.0, 0.08439, 0.0, 0.0, 0.06944, 0.0, 0.06944, 0.05397, 0.06498, 0.05397, 0.05299, 0.05665, 0.04262, 0.06175, 0.03479, 0.06883, 0.07754, 0.05397, 0.06944, 0.05397, 0.06944, 0.0, 0.9324, 0.0, 0.9324, 0.05397, 0.926, 0.05397, 0.914, 0.05665, 0.9036, 0.06175, 0.8958, 0.06883, 0.8912, 0.07727, 0.8905, 0.08439, 0.1131, 0.08439, 0.1123, 0.07727, 0.1077, 0.06883, 0.0999, 0.06175, 0.08953, 0.05665, 0.06944, 1.0, 0.0, 1.0, 0.0, 1.0, 0.06944, 1.0, 0.8906, 0.932, 0.8906, 0.932, 0.1131, 0.932, 0.1131, 0.932, 1.0, 0.08439, 1.0, 0.914, 1.0, 0.914, 1.0, 0.08439, 0.0, 1.0, 0.0, 0.932, 0.0, 0.932, 0.0, 1.0, 0.0, 0.932, 0.0, 0.08439, 0.0, 0.08439, 0.0, 0.932, 0.06944, 0.1142, 0.06944, 0.1142, 0.06944, 0.4712, 0.06944, 0.4712, 0.06944, 0.5315, 0.06944, 0.5315, 0.06944, 0.9011, 0.06944, 0.9011, 0.9995, 0.8128, 1.0, 0.8128, 1.0, 0.75, 0.9995, 0.75, 0.9524, 0.75, 0.9524, 0.8611, 0.9995, 0.8611, 0.9048, 0.75, 0.9048, 0.8611, 0.9524, 0.8611, 0.9524, 0.75, 0.9048, 0.8611, 0.9048, 0.75, 0.8571, 0.75, 0.8571, 0.8611, 0.8571, 0.75, 0.8095, 0.75, 0.8095, 0.8611, 0.8571, 0.8611, 0.8095, 0.75, 0.7619, 0.75, 0.7619, 0.8611, 0.8095, 0.8611, 0.7619, 0.75, 0.7143, 0.75, 0.7143, 0.8611, 0.7619, 0.8611, 0.7143, 0.75, 0.6667, 0.75, 0.6667, 0.8611, 0.7143, 0.8611, 0.6667, 0.75, 0.619, 0.75, 0.619, 0.8611, 0.6667, 0.8611, 0.619, 0.75, 0.5714, 0.75, 0.5714, 0.8611, 0.619, 0.8611, 0.5714, 0.75, 0.5238, 0.75, 0.5238, 0.8611, 0.5714, 0.8611, 0.5238, 0.75, 0.5005, 0.75, 0.4762, 0.75, 0.4762, 0.8128, 0.5005, 0.8128, 0.5005, 0.8611, 0.5238, 0.8611, 0.4762, 0.75, 0.4286, 0.75, 0.4286, 0.8128, 0.4762, 0.8128, 0.4286, 0.75, 0.381, 0.75, 0.381, 0.8128, 0.4286, 0.8128, 0.381, 0.75, 0.3333, 0.75, 0.3333, 0.8128, 0.381, 0.8128, 0.3333, 0.8128, 0.3333, 0.75, 0.2857, 0.75, 0.2857, 0.8128, 0.2857, 0.8128, 0.2857, 0.75, 0.2381, 0.75, 0.2381, 0.8128, 0.2381, 0.8128, 0.2381, 0.75, 0.1905, 0.75, 0.1905, 0.8128, 0.1905, 0.8128, 0.1905, 0.75, 0.1429, 0.75, 0.1429, 0.8128, 0.1429, 0.8128, 0.1429, 0.75, 0.09524, 0.75, 0.09524, 0.8128, 0.09524, 0.8128, 0.09524, 0.75, 0.04762, 0.75, 0.04762, 0.8128, 0.04762, 0.8128, 0.04762, 0.75, 5.215e-08, 0.75, 5.215e-08, 0.8128, 1.0, 0.8128, 1.0, 0.75, 0.9524, 0.75, 0.9524, 0.8128, 0.9524, 0.8128, 0.9524, 0.75, 0.9048, 0.75, 0.9048, 0.8128, 0.9048, 0.8128, 0.9048, 0.75, 0.8571, 0.75, 0.8571, 0.8128, 0.8571, 0.75, 0.8095, 0.75, 0.8095, 0.8128, 0.8571, 0.8128, 0.8095, 0.75, 0.7619, 0.75, 0.7619, 0.8128, 0.8095, 0.8128, 0.7143, 0.8611, 0.7519, 0.8611, 0.7519, 0.8128, 0.7619, 0.8128, 0.7619, 0.75, 0.7519, 0.75, 0.7143, 0.75, 0.7143, 0.75, 0.6667, 0.75, 0.6667, 0.8611, 0.7143, 0.8611, 0.6667, 0.75, 0.619, 0.75, 0.619, 0.8611, 0.6667, 0.8611, 0.619, 0.75, 0.5714, 0.75, 0.5714, 0.8611, 0.619, 0.8611, 0.5714, 0.75, 0.5238, 0.75, 0.5238, 0.8611, 0.5714, 0.8611, 0.4931, 0.8611, 0.5238, 0.8611, 0.5238, 0.75, 0.4931, 0.75, 0.4762, 0.75, 0.4762, 0.8611, 0.4762, 0.75, 0.4286, 0.75, 0.4286, 0.8611, 0.4762, 0.8611, 0.4286, 0.75, 0.381, 0.75, 0.381, 0.8611, 0.4286, 0.8611, 0.381, 0.75, 0.3333, 0.75, 0.3333, 0.8611, 0.381, 0.8611, 0.3333, 0.8611, 0.3333, 0.75, 0.2857, 0.75, 0.2857, 0.8611, 0.2481, 0.8611, 0.2857, 0.8611, 0.2857, 0.75, 0.2481, 0.75, 0.2381, 0.75, 0.2381, 0.8611, 0.2381, 0.8611, 0.2381, 0.75, 0.1905, 0.75, 0.1905, 0.8611, 0.1905, 0.8611, 0.1905, 0.75, 0.1429, 0.75, 0.1429, 0.8611, 0.1429, 0.8611, 0.1429, 0.75, 0.09524, 0.75, 0.09524, 0.8611, 0.09524, 0.8611, 0.09524, 0.75, 0.04762, 0.75, 0.04762, 0.8611, 0.04762, 0.8611, 0.04762, 0.75, 0.006962, 0.75, 5.215e-08, 0.75, 5.215e-08, 0.8128, 0.006962, 0.8128, 0.006962, 0.8611, 1.0, 0.8128, 1.0, 0.75, 0.9524, 0.75, 0.9524, 0.8128, 0.9048, 0.75, 0.9048, 0.8128, 0.9524, 0.8128, 0.9524, 0.75, 0.9048, 0.8128, 0.9048, 0.75, 0.8571, 0.75, 0.8571, 0.8128, 0.8571, 0.75, 0.8095, 0.75, 0.8095, 0.8128, 0.8571, 0.8128, 0.8095, 0.75, 0.7619, 0.75, 0.7619, 0.8128, 0.8095, 0.8128, 0.7619, 0.75, 0.7143, 0.75, 0.7143, 0.8128, 0.7619, 0.8128, 0.7143, 0.75, 0.6667, 0.75, 0.6667, 0.8128, 0.7143, 0.8128, 0.6667, 0.75, 0.619, 0.75, 0.619, 0.8128, 0.6667, 0.8128, 0.619, 0.75, 0.5714, 0.75, 0.5714, 0.8128, 0.619, 0.8128, 0.5714, 0.75, 0.5238, 0.75, 0.5238, 0.8128, 0.5714, 0.8128, 0.4931, 0.8128, 0.5238, 0.8128, 0.5238, 0.75, 0.4931, 0.75, 0.4762, 0.75, 0.4762, 0.8611, 0.4931, 0.8611, 0.4762, 0.75, 0.4286, 0.75, 0.4286, 0.8611, 0.4762, 0.8611, 0.4286, 0.75, 0.381, 0.75, 0.381, 0.8611, 0.4286, 0.8611, 0.381, 0.75, 0.3333, 0.75, 0.3333, 0.8611, 0.381, 0.8611, 0.3333, 0.8611, 0.3333, 0.75, 0.2857, 0.75, 0.2857, 0.8611, 0.2857, 0.8611, 0.2857, 0.75, 0.2381, 0.75, 0.2381, 0.8611, 0.2381, 0.8611, 0.2381, 0.75, 0.1905, 0.75, 0.1905, 0.8611, 0.1905, 0.8611, 0.1905, 0.75, 0.1429, 0.75, 0.1429, 0.8611, 0.1429, 0.8611, 0.1429, 0.75, 0.09524, 0.75, 0.09524, 0.8611, 0.04762, 0.75, 0.04762, 0.8611, 0.09524, 0.8611, 0.09524, 0.75, 0.04762, 0.8611, 0.04762, 0.75, 0.006962, 0.75, 5.215e-08, 0.75, 5.215e-08, 0.8128, 0.006962, 0.8128, 0.006962, 0.8611, 1.0, 0.8611, 1.0, 0.75, 0.9524, 0.75, 0.9524, 0.8611, 0.9524, 0.8611, 0.9524, 0.75, 0.9048, 0.75, 0.9048, 0.8611, 0.9048, 0.8611, 0.9048, 0.75, 0.8571, 0.75, 0.8571, 0.8611, 0.8571, 0.75, 0.8095, 0.75, 0.8095, 0.8611, 0.8571, 0.8611, 0.8095, 0.75, 0.7619, 0.75, 0.7619, 0.8611, 0.8095, 0.8611, 0.7619, 0.8611, 0.7619, 0.75, 0.7541, 0.75, 0.7143, 0.75, 0.7143, 0.8128, 0.7541, 0.8128, 0.7541, 0.8611, 0.7143, 0.75, 0.6667, 0.75, 0.6667, 0.8128, 0.7143, 0.8128, 0.6667, 0.75, 0.619, 0.75, 0.619, 0.8128, 0.6667, 0.8128, 0.619, 0.75, 0.5714, 0.75, 0.5714, 0.8128, 0.619, 0.8128, 0.5714, 0.75, 0.5238, 0.75, 0.5238, 0.8128, 0.5714, 0.8128, 0.4931, 0.8128, 0.5238, 0.8128, 0.5238, 0.75, 0.4931, 0.75, 0.4762, 0.75, 0.4762, 0.8611, 0.4931, 0.8611, 0.4762, 0.75, 0.4286, 0.75, 0.4286, 0.8611, 0.4762, 0.8611, 0.4286, 0.75, 0.381, 0.75, 0.381, 0.8611, 0.4286, 0.8611, 0.381, 0.75, 0.3333, 0.75, 0.3333, 0.8611, 0.381, 0.8611, 0.3333, 0.8611, 0.3333, 0.75, 0.2857, 0.75, 0.2857, 0.8611, 0.2459, 0.8611, 0.2857, 0.8611, 0.2857, 0.75, 0.2459, 0.75, 0.2381, 0.75, 0.2381, 0.8611, 0.2381, 0.8611, 0.2381, 0.75, 0.1905, 0.75, 0.1905, 0.8611, 0.1905, 0.8611, 0.1905, 0.75, 0.1429, 0.75, 0.1429, 0.8611, 0.1429, 0.8611, 0.1429, 0.75, 0.09524, 0.75, 0.09524, 0.8611, 0.09524, 0.8611, 0.09524, 0.75, 0.04762, 0.75, 0.04762, 0.8611, 0.006962, 0.8611, 0.04762, 0.8611, 0.04762, 0.75, 0.006962, 0.75, 5.215e-08, 0.75, 5.215e-08, 0.8611, 0.9995, 0.8611, 0.9995, 0.8128, 1.0, 0.8128, 1.0, 0.75, 0.9995, 0.75, 0.9524, 0.75, 0.9524, 0.8611, 0.9524, 0.8611, 0.9524, 0.75, 0.9048, 0.75, 0.9048, 0.8611, 0.9048, 0.8611, 0.9048, 0.75, 0.8571, 0.75, 0.8571, 0.8611, 0.8571, 0.75, 0.8095, 0.75, 0.8095, 0.8611, 0.8571, 0.8611, 0.8095, 0.75, 0.7619, 0.75, 0.7619, 0.8611, 0.8095, 0.8611, 0.7619, 0.75, 0.7519, 0.75, 0.7143, 0.75, 0.7143, 0.8611, 0.7519, 0.8611, 0.7619, 0.8611, 0.7143, 0.75, 0.6667, 0.75, 0.6667, 0.8611, 0.7143, 0.8611, 0.6667, 0.75, 0.619, 0.75, 0.619, 0.8611, 0.6667, 0.8611, 0.619, 0.75, 0.5714, 0.75, 0.5714, 0.8611, 0.619, 0.8611, 0.5714, 0.75, 0.5238, 0.75, 0.5238, 0.8611, 0.5714, 0.8611, 0.5238, 0.75, 0.5005, 0.75, 0.4762, 0.75, 0.4762, 0.8611, 0.5005, 0.8611, 0.5238, 0.8611, 0.4762, 0.75, 0.4286, 0.75, 0.4286, 0.8611, 0.4762, 0.8611, 0.4286, 0.75, 0.381, 0.75, 0.381, 0.8611, 0.4286, 0.8611, 0.381, 0.75, 0.3333, 0.75, 0.3333, 0.8611, 0.381, 0.8611, 0.3333, 0.8611, 0.3333, 0.75, 0.2857, 0.75, 0.2857, 0.8611, 0.2481, 0.8128, 0.2481, 0.8611, 0.2857, 0.8611, 0.2857, 0.75, 0.2481, 0.75, 0.2381, 0.75, 0.2381, 0.8128, 0.2381, 0.8128, 0.2381, 0.75, 0.1905, 0.75, 0.1905, 0.8128, 0.1905, 0.8128, 0.1905, 0.75, 0.1429, 0.75, 0.1429, 0.8128, 0.1429, 0.8128, 0.1429, 0.75, 0.09524, 0.75, 0.09524, 0.8128, 0.09524, 0.8128, 0.09524, 0.75, 0.04762, 0.75, 0.04762, 0.8128, 0.04762, 0.8128, 0.04762, 0.75, 5.215e-08, 0.75, 5.215e-08, 0.8128, 0.9995, 0.75, 1.0, 0.75, 1.0, 0.75, 0.9995, 0.75, 0.7519, 0.75, 0.7619, 0.75, 0.7619, 0.75, 0.7519, 0.75, 0.5714, 0.75, 0.619, 0.75, 0.619, 0.75, 0.5714, 0.75, 0.5714, 0.75, 0.619, 0.75, 0.619, 0.75, 0.5714, 0.75, 0.1131, 0.932, 0.8906, 0.932, 0.8906, 0.932, 0.1131, 0.932, 0.7619, 0.75, 0.8095, 0.75, 0.8095, 0.75, 0.7619, 0.75, 0.5238, 0.75, 0.5714, 0.75, 0.5714, 0.75, 0.5238, 0.75, 0.4931, 0.75, 0.5238, 0.75, 0.5238, 0.75, 0.4931, 0.75, 0.2381, 0.75, 0.2857, 0.75, 0.2857, 0.75, 0.2381, 0.75, 0.2857, 0.75, 0.3333, 0.75, 0.3333, 0.75, 0.2857, 0.75, 0.9524, 0.75, 1.0, 0.75, 1.0, 0.75, 0.9524, 0.75, 0.8571, 0.75, 0.9048, 0.75, 0.9048, 0.75, 0.8571, 0.75, 0.2324, 0.75, 0.2381, 0.75, 0.2381, 0.75, 0.2324, 0.75, 0.8095, 0.75, 0.8571, 0.75, 0.8571, 0.75, 0.8095, 0.75, 0.3333, 0.75, 0.381, 0.75, 0.381, 0.75, 0.3333, 0.75, 0.06944, 0.1142, 0.06944, 0.4712, 0.06944, 0.4712, 0.06944, 0.1142, 5.215e-08, 0.75, 0.006962, 0.75, 0.006962, 0.75, 5.215e-08, 0.75, 5.215e-08, 0.75, 0.04762, 0.75, 0.04762, 0.75, 5.215e-08, 0.75, 0.8571, 0.75, 0.9048, 0.75, 0.9048, 0.75, 0.8571, 0.75, 0.7619, 0.75, 0.8095, 0.75, 0.8095, 0.75, 0.7619, 0.75, 0.9324, 0.8986, 0.9324, 0.5316, 0.9324, 0.5316, 0.9324, 0.8986, 0.4286, 0.75, 0.4762, 0.75, 0.4762, 0.75, 0.4286, 0.75, 0.3333, 0.75, 0.381, 0.75, 0.381, 0.75, 0.3333, 0.75, 0.9995, 0.75, 1.0, 0.75, 1.0, 0.75, 0.9995, 0.75, 0.2857, 0.75, 0.3333, 0.75, 0.3333, 0.75, 0.2857, 0.75, 0.381, 0.75, 0.4286, 0.75, 0.4286, 0.75, 0.381, 0.75, 0.4762, 0.75, 0.5005, 0.75, 0.5005, 0.75, 0.4762, 0.75, 0.4286, 0.75, 0.4762, 0.75, 0.4762, 0.75, 0.4286, 0.75, 0.4931, 0.75, 0.5238, 0.75, 0.5238, 0.75, 0.4931, 0.75, 0.9524, 0.75, 1.0, 0.75, 1.0, 0.75, 0.9524, 0.75, 0.9048, 0.75, 0.9524, 0.75, 0.9524, 0.75, 0.9048, 0.75, 0.8095, 0.75, 0.8571, 0.75, 0.8571, 0.75, 0.8095, 0.75, 0.5238, 0.75, 0.5714, 0.75, 0.5714, 0.75, 0.5238, 0.75, 0.9995, 0.75, 1.0, 0.75, 1.0, 0.75, 0.9995, 0.75, 0.7143, 0.75, 0.7619, 0.75, 0.7619, 0.75, 0.7143, 0.75, 0.1429, 0.75, 0.1905, 0.75, 0.1905, 0.75, 0.1429, 0.75, 0.06944, 0.5315, 0.06944, 0.9011, 0.06944, 0.9011, 0.06944, 0.5315, 0.7143, 0.75, 0.7541, 0.75, 0.7541, 0.75, 0.7143, 0.75, 0.9324, 0.4712, 0.9324, 0.1144, 0.9324, 0.1144, 0.9324, 0.4712, 0.6667, 0.75, 0.7143, 0.75, 0.7143, 0.75, 0.6667, 0.75, 0.619, 0.75, 0.6667, 0.75, 0.6667, 0.75, 0.619, 0.75, 0.6667, 0.75, 0.7143, 0.75, 0.7143, 0.75, 0.6667, 0.75, 0.04762, 0.75, 0.09524, 0.75, 0.09524, 0.75, 0.04762, 0.75, 0.2381, 0.75, 0.2857, 0.75, 0.2857, 0.75, 0.2381, 0.75, 0.619, 0.75, 0.6667, 0.75, 0.6667, 0.75, 0.619, 0.75, 0.2381, 0.75, 0.2481, 0.75, 0.2481, 0.75, 0.2381, 0.75, 0.09524, 0.75, 0.1429, 0.75, 0.1429, 0.75, 0.09524, 0.75, 0.1905, 0.75, 0.2381, 0.75, 0.2381, 0.75, 0.1905, 0.75, 0.1429, 0.75, 0.1905, 0.75, 0.1905, 0.75, 0.1429, 0.75, 0.1905, 0.75, 0.2381, 0.75, 0.2381, 0.75, 0.1905, 0.75, 5.215e-08, 0.75, 0.04762, 0.75, 0.04762, 0.75, 5.215e-08, 0.75, 0.04762, 0.75, 0.09524, 0.75, 0.09524, 0.75, 0.04762, 0.75, 0.09524, 0.75, 0.1429, 0.75, 0.1429, 0.75, 0.09524, 0.75, 0.4762, 0.75, 0.5005, 0.75, 0.5005, 0.75, 0.4762, 0.75, 5.215e-08, 0.75, 0.006962, 0.75, 0.006962, 0.75, 5.215e-08, 0.75, 0.9048, 0.75, 0.9524, 0.75, 0.9524, 0.75, 0.9048, 0.75, 0.381, 0.75, 0.4286, 0.75, 0.4286, 0.75, 0.381, 0.75, 0.2857, 0.75, 0.3333, 0.75, 0.3333, 0.75, 0.2857, 0.75, 0.2857, 0.75, 0.3333, 0.75, 0.3333, 0.75, 0.2857, 0.75, 0.9324, 0.8986, 0.9324, 0.5316, 0.9324, 0.5316, 0.9324, 0.8986, 0.5714, 0.75, 0.619, 0.75, 0.619, 0.75, 0.5714, 0.75, 0.4286, 0.75, 0.4762, 0.75, 0.4762, 0.75, 0.4286, 0.75, 0.2324, 0.75, 0.2381, 0.75, 0.2381, 0.75, 0.2324, 0.75, 0.381, 0.75, 0.4286, 0.75, 0.4286, 0.75, 0.381, 0.75, 0.3333, 0.75, 0.381, 0.75, 0.381, 0.75, 0.3333, 0.75, 0.9048, 0.75, 0.9524, 0.75, 0.9524, 0.75, 0.9048, 0.75, 0.1429, 0.75, 0.1905, 0.75, 0.1905, 0.75, 0.1429, 0.75, 5.215e-08, 0.75, 0.006962, 0.75, 0.006962, 0.75, 5.215e-08, 0.75, 0.04762, 0.75, 0.09524, 0.75, 0.09524, 0.75, 0.04762, 0.75, 0.7619, 0.75, 0.8095, 0.75, 0.8095, 0.75, 0.7619, 0.75, 0.8095, 0.75, 0.8571, 0.75, 0.8571, 0.75, 0.8095, 0.75, 0.06944, 0.5315, 0.06944, 0.9011, 0.06944, 0.9011, 0.06944, 0.5315, 0.619, 0.75, 0.6667, 0.75, 0.6667, 0.75, 0.619, 0.75, 0.6667, 0.75, 0.7143, 0.75, 0.7143, 0.75, 0.6667, 0.75, 0.1131, 0.932, 0.8906, 0.932, 0.8906, 0.932, 0.1131, 0.932, 0.619, 0.75, 0.6667, 0.75, 0.6667, 0.75, 0.619, 0.75, 0.4931, 0.75, 0.5238, 0.75, 0.5238, 0.75, 0.4931, 0.75, 0.4762, 0.75, 0.5005, 0.75, 0.5005, 0.75, 0.4762, 0.75, 0.09524, 0.75, 0.1429, 0.75, 0.1429, 0.75, 0.09524, 0.75, 0.8571, 0.75, 0.9048, 0.75, 0.9048, 0.75, 0.8571, 0.75, 0.381, 0.75, 0.4286, 0.75, 0.4286, 0.75, 0.381, 0.75, 0.9524, 0.75, 1.0, 0.75, 1.0, 0.75, 0.9524, 0.75, 5.215e-08, 0.75, 0.006962, 0.75, 0.006962, 0.75, 5.215e-08, 0.75, 0.7143, 0.75, 0.7619, 0.75, 0.7619, 0.75, 0.7143, 0.75, 0.06944, 0.1142, 0.06944, 0.4712, 0.06944, 0.4712, 0.06944, 0.1142, 0.6667, 0.75, 0.7143, 0.75, 0.7143, 0.75, 0.6667, 0.75, 0.8571, 0.75, 0.9048, 0.75, 0.9048, 0.75, 0.8571, 0.75, 0.8905, 0.08439, 0.1131, 0.08439, 0.1131, 0.08439, 0.8905, 0.08439, 0.9324, 0.4712, 0.9324, 0.1144, 0.9324, 0.1144, 0.9324, 0.4712, 0.3333, 0.75, 0.381, 0.75, 0.381, 0.75, 0.3333, 0.75, 0.2381, 0.75, 0.2857, 0.75, 0.2857, 0.75, 0.2381, 0.75, 0.04762, 0.75, 0.09524, 0.75, 0.09524, 0.75, 0.04762, 0.75, 0.5238, 0.75, 0.5714, 0.75, 0.5714, 0.75, 0.5238, 0.75, 0.2857, 0.75, 0.3333, 0.75, 0.3333, 0.75, 0.2857, 0.75, 0.9995, 0.75, 1.0, 0.75, 1.0, 0.75, 0.9995, 0.75, 0.7143, 0.75, 0.7541, 0.75, 0.7541, 0.75, 0.7143, 0.75, 0.2381, 0.75, 0.2857, 0.75, 0.2857, 0.75, 0.2381, 0.75, 0.5238, 0.75, 0.5714, 0.75, 0.5714, 0.75, 0.5238, 0.75, 5.215e-08, 0.75, 0.04762, 0.75, 0.04762, 0.75, 5.215e-08, 0.75, 0.1905, 0.75, 0.2381, 0.75, 0.2381, 0.75, 0.1905, 0.75, 0.4762, 0.75, 0.5005, 0.75, 0.5005, 0.75, 0.4762, 0.75, 5.215e-08, 0.75, 0.04762, 0.75, 0.04762, 0.75, 5.215e-08, 0.75, 0.4286, 0.75, 0.4762, 0.75, 0.4762, 0.75, 0.4286, 0.75, 0.7519, 0.75, 0.7619, 0.75, 0.7619, 0.75, 0.7519, 0.75, 0.09524, 0.75, 0.1429, 0.75, 0.1429, 0.75, 0.09524, 0.75, 0.7619, 0.75, 0.8095, 0.75, 0.8095, 0.75, 0.7619, 0.75, 0.9524, 0.75, 1.0, 0.75, 1.0, 0.75, 0.9524, 0.75, 0.9048, 0.75, 0.9524, 0.75, 0.9524, 0.75, 0.9048, 0.75, 0.4931, 0.75, 0.5238, 0.75, 0.5238, 0.75, 0.4931, 0.75, 0.1429, 0.75, 0.1905, 0.75, 0.1905, 0.75, 0.1429, 0.75, 0.8095, 0.75, 0.8571, 0.75, 0.8571, 0.75, 0.8095, 0.75, 0.2381, 0.75, 0.2481, 0.75, 0.2481, 0.75, 0.2381, 0.75, 0.5714, 0.75, 0.619, 0.75, 0.619, 0.75, 0.5714, 0.75, 0.1905, 0.75, 0.2381, 0.75, 0.2381, 0.75, 0.1905, 0.75, 0.1131, 0.932, 0.8906, 0.932, 0.8903, 0.9309, 0.8912, 0.9219, 0.8958, 0.9135, 0.9036, 0.9064, 0.914, 0.9013, 0.926, 0.8986, 0.9324, 0.8986, 0.9324, 0.5316, 0.9323, 0.5317, 0.9198, 0.5303, 0.9085, 0.5264, 0.8993, 0.5202, 0.8931, 0.5124, 0.8903, 0.5035, 0.8912, 0.4945, 0.8958, 0.4861, 0.9036, 0.479, 0.914, 0.4739, 0.926, 0.4712, 0.9324, 0.4712, 0.9324, 0.1144, 0.9323, 0.1144, 0.9198, 0.1131, 0.9085, 0.1091, 0.8993, 0.103, 0.8931, 0.09513, 0.8903, 0.0863, 0.8905, 0.08439, 0.1131, 0.08439, 0.1133, 0.0863, 0.1105, 0.09513, 0.1042, 0.103, 0.09498, 0.1091, 0.08367, 0.1131, 0.07126, 0.1144, 0.06944, 0.1142, 0.06944, 0.4712, 0.07754, 0.4712, 0.08953, 0.4739, 0.0999, 0.479, 0.1077, 0.4861, 0.1123, 0.4945, 0.1133, 0.5035, 0.1105, 0.5124, 0.1042, 0.5202, 0.09498, 0.5264, 0.08367, 0.5303, 0.07126, 0.5317, 0.06944, 0.5315, 0.06944, 0.9011, 0.07754, 0.9011, 0.08953, 0.9038, 0.0999, 0.9089, 0.1077, 0.916, 0.1123, 0.9244, 0.9995, 0.75, 1.0, 0.75, 1.0, 0.75, 0.9995, 0.75, 0.7143, 0.75, 0.7541, 0.75, 0.7541, 0.75, 0.7143, 0.75, 0.2381, 0.75, 0.2857, 0.75, 0.2857, 0.75, 0.2381, 0.75, 0.5238, 0.75, 0.5714, 0.75, 0.5714, 0.75, 0.5238, 0.75, 5.215e-08, 0.75, 0.04762, 0.75, 0.04762, 0.75, 5.215e-08, 0.75, 0.1905, 0.75, 0.2381, 0.75, 0.2381, 0.75, 0.1905, 0.75, 0.4762, 0.75, 0.5005, 0.75, 0.5005, 0.75, 0.4762, 0.75, 5.215e-08, 0.75, 0.04762, 0.75, 0.04762, 0.75, 5.215e-08, 0.75, 0.4286, 0.75, 0.4762, 0.75, 0.4762, 0.75, 0.4286, 0.75, 0.7519, 0.75, 0.7619, 0.75, 0.7619, 0.75, 0.7519, 0.75, 0.09524, 0.75, 0.1429, 0.75, 0.1429, 0.75, 0.09524, 0.75, 0.7619, 0.75, 0.8095, 0.75, 0.8095, 0.75, 0.7619, 0.75, 0.9524, 0.75, 1.0, 0.75, 1.0, 0.75, 0.9524, 0.75, 0.9048, 0.75, 0.9524, 0.75, 0.9524, 0.75, 0.9048, 0.75, 0.4931, 0.75, 0.5238, 0.75, 0.5238, 0.75, 0.4931, 0.75, 0.1429, 0.75, 0.1905, 0.75, 0.1905, 0.75, 0.1429, 0.75, 0.8095, 0.75, 0.8571, 0.75, 0.8571, 0.75, 0.8095, 0.75, 0.2381, 0.75, 0.2481, 0.75, 0.2481, 0.75, 0.2381, 0.75, 0.5714, 0.75, 0.619, 0.75, 0.619, 0.75, 0.5714, 0.75, 0.1905, 0.75, 0.2381, 0.75, 0.2381, 0.75, 0.1905, 0.75, 0.9995, 0.75, 1.0, 0.75, 1.0, 0.75, 0.9995, 0.75, 0.2857, 0.75, 0.3333, 0.75, 0.3333, 0.75, 0.2857, 0.75, 0.9324, 0.8986, 0.9324, 0.5316, 0.9324, 0.5316, 0.9324, 0.8986, 0.5714, 0.75, 0.619, 0.75, 0.619, 0.75, 0.5714, 0.75, 0.4286, 0.75, 0.4762, 0.75, 0.4762, 0.75, 0.4286, 0.75, 0.2324, 0.75, 0.2381, 0.75, 0.2381, 0.75, 0.2324, 0.75, 0.381, 0.75, 0.4286, 0.75, 0.4286, 0.75, 0.381, 0.75, 0.3333, 0.75, 0.381, 0.75, 0.381, 0.75, 0.3333, 0.75, 0.9048, 0.75, 0.9524, 0.75, 0.9524, 0.75, 0.9048, 0.75, 0.1429, 0.75, 0.1905, 0.75, 0.1905, 0.75, 0.1429, 0.75, 5.215e-08, 0.75, 0.006962, 0.75, 0.006962, 0.75, 5.215e-08, 0.75, 0.04762, 0.75, 0.09524, 0.75, 0.09524, 0.75, 0.04762, 0.75, 0.7619, 0.75, 0.8095, 0.75, 0.8095, 0.75, 0.7619, 0.75, 0.8095, 0.75, 0.8571, 0.75, 0.8571, 0.75, 0.8095, 0.75, 0.06944, 0.5315, 0.06944, 0.9011, 0.06944, 0.9011, 0.06944, 0.5315, 0.619, 0.75, 0.6667, 0.75, 0.6667, 0.75, 0.619, 0.75, 0.6667, 0.75, 0.7143, 0.75, 0.7143, 0.75, 0.6667, 0.75, 0.1131, 0.932, 0.8906, 0.932, 0.8906, 0.932, 0.1131, 0.932, 0.619, 0.75, 0.6667, 0.75, 0.6667, 0.75, 0.619, 0.75, 0.4931, 0.75, 0.5238, 0.75, 0.5238, 0.75, 0.4931, 0.75, 0.4762, 0.75, 0.5005, 0.75, 0.5005, 0.75, 0.4762, 0.75, 0.09524, 0.75, 0.1429, 0.75, 0.1429, 0.75, 0.09524, 0.75, 0.8571, 0.75, 0.9048, 0.75, 0.9048, 0.75, 0.8571, 0.75, 0.381, 0.75, 0.4286, 0.75, 0.4286, 0.75, 0.381, 0.75, 0.9524, 0.75, 1.0, 0.75, 1.0, 0.75, 0.9524, 0.75, 5.215e-08, 0.75, 0.006962, 0.75, 0.006962, 0.75, 5.215e-08, 0.75, 0.7143, 0.75, 0.7619, 0.75, 0.7619, 0.75, 0.7143, 0.75, 0.06944, 0.1142, 0.06944, 0.4712, 0.06944, 0.4712, 0.06944, 0.1142, 0.6667, 0.75, 0.7143, 0.75, 0.7143, 0.75, 0.6667, 0.75, 0.8571, 0.75, 0.9048, 0.75, 0.9048, 0.75, 0.8571, 0.75, 0.8905, 0.08439, 0.1131, 0.08439, 0.1131, 0.08439, 0.8905, 0.08439, 0.9324, 0.4712, 0.9324, 0.1144, 0.9324, 0.1144, 0.9324, 0.4712, 0.3333, 0.75, 0.381, 0.75, 0.381, 0.75, 0.3333, 0.75, 0.2381, 0.75, 0.2857, 0.75, 0.2857, 0.75, 0.2381, 0.75, 0.04762, 0.75, 0.09524, 0.75, 0.09524, 0.75, 0.04762, 0.75, 0.5238, 0.75, 0.5714, 0.75, 0.5714, 0.75, 0.5238, 0.75])
me_plane.materials.append(mat_body)
me_plane.update()
me_circle_003 = bpy.data.meshes.new('Circle.003')
me_circle_003.from_pydata([(0.0, 0.09, 0.0), (-0.01756, 0.08827, 0.0), (-0.03444, 0.08315, 0.0), (-0.05, 0.07483, 0.0), (-0.06364, 0.06364, 0.0), (-0.07483, 0.05, 0.0), (-0.08315, 0.03444, 0.0), (-0.08827, 0.01756, 0.0), (-0.09, -3.934e-09, 0.0), (-0.08827, -0.01756, 0.0), (-0.08315, -0.03444, 0.0), (-0.07483, -0.05, 0.0), (-0.06364, -0.06364, 0.0), (-0.05, -0.07483, 0.0), (-0.03444, -0.08315, 0.0), (-0.01756, -0.08827, 0.0), (7.868e-09, -0.09, 0.0), (0.01756, -0.08827, 0.0), (0.03444, -0.08315, 0.0), (0.05, -0.07483, 0.0), (0.06364, -0.06364, 0.0), (0.07483, -0.05, 0.0), (0.08315, -0.03444, 0.0), (0.08827, -0.01756, 0.0), (0.09, 1.073e-09, 0.0), (0.08827, 0.01756, 0.0), (0.08315, 0.03444, 0.0), (0.07483, 0.05, 0.0), (0.06364, 0.06364, 0.0), (0.05, 0.07483, 0.0), (0.03444, 0.08315, 0.0), (0.01756, 0.08827, 0.0), (-8.994e-08, 0.04537, -1.035), (-0.008852, 0.0445, -1.035), (-0.01736, 0.04192, -1.035), (-0.02521, 0.03772, -1.035), (-0.03208, 0.03208, -1.035), (-0.03772, 0.02521, -1.035), (-0.04192, 0.01736, -1.035), (-0.0445, 0.008851, -1.035), (-0.04537, -5.855e-08, -1.035), (-0.0445, -0.008852, -1.035), (-0.04192, -0.01736, -1.035), (-0.03772, -0.02521, -1.035), (-0.03208, -0.03208, -1.035), (-0.02521, -0.03772, -1.035), (-0.01736, -0.04192, -1.035), (-0.008852, -0.0445, -1.035), (-8.598e-08, -0.04537, -1.035), (0.008851, -0.0445, -1.035), (0.01736, -0.04192, -1.035), (0.02521, -0.03772, -1.035), (0.03208, -0.03208, -1.035), (0.03772, -0.02521, -1.035), (0.04192, -0.01736, -1.035), (0.0445, -0.008852, -1.035), (0.04537, -5.603e-08, -1.035), (0.0445, 0.008851, -1.035), (0.04192, 0.01736, -1.035), (0.03772, 0.02521, -1.035), (0.03208, 0.03208, -1.035), (0.02521, 0.03772, -1.035), (0.01736, 0.04192, -1.035), (0.008851, 0.0445, -1.035), (-3.019, 0.09, 0.0), (-3.001, 0.08827, 0.0), (-2.984, 0.08315, 0.0), (-2.969, 0.07483, 0.0), (-2.955, 0.06364, 0.0), (-2.944, 0.05, 0.0), (-2.936, 0.03444, 0.0), (-2.931, 0.01756, 0.0), (-2.929, 2.345e-07, 0.0), (-2.931, -0.01756, 0.0), (-2.936, -0.03444, 0.0), (-2.944, -0.05, 0.0), (-2.955, -0.06364, 0.0), (-2.969, -0.07483, 0.0), (-2.984, -0.08315, 0.0), (-3.001, -0.08827, 0.0), (-3.019, -0.09, 0.0), (-3.036, -0.08827, 0.0), (-3.053, -0.08315, 0.0), (-3.069, -0.07483, 0.0), (-3.082, -0.06364, 0.0), (-3.094, -0.05, 0.0), (-3.102, -0.03444, 0.0), (-3.107, -0.01756, 0.0), (-3.109, 2.395e-07, 0.0), (-3.107, 0.01756, 0.0), (-3.102, 0.03444, 0.0), (-3.094, 0.05, 0.0), (-3.082, 0.06364, 0.0), (-3.069, 0.07483, 0.0), (-3.053, 0.08315, 0.0), (-3.036, 0.08827, 0.0), (-3.019, 0.04537, -1.035), (-3.01, 0.0445, -1.035), (-3.001, 0.04192, -1.035), (-2.994, 0.03772, -1.035), (-2.987, 0.03208, -1.035), (-2.981, 0.02521, -1.035), (-2.977, 0.01736, -1.035), (-2.974, 0.008852, -1.035), (-2.973, 1.799e-07, -1.035), (-2.974, -0.008851, -1.035), (-2.977, -0.01736, -1.035), (-2.981, -0.02521, -1.035), (-2.987, -0.03208, -1.035), (-2.994, -0.03772, -1.035), (-3.001, -0.04192, -1.035), (-3.01, -0.0445, -1.035), (-3.019, -0.04537, -1.035), (-3.028, -0.0445, -1.035), (-3.036, -0.04192, -1.035), (-3.044, -0.03772, -1.035), (-3.051, -0.03208, -1.035), (-3.057, -0.02521, -1.035), (-3.061, -0.01736, -1.035), (-3.063, -0.008851, -1.035), (-3.064, 1.824e-07, -1.035), (-3.063, 0.008852, -1.035), (-3.061, 0.01736, -1.035), (-3.057, 0.02521, -1.035), (-3.051, 0.03208, -1.035), (-3.044, 0.03772, -1.035), (-3.036, 0.04192, -1.035), (-3.028, 0.0445, -1.035), (0.0, 3.781, 0.0), (-0.01756, 3.783, 0.0), (-0.03444, 3.788, 0.0), (-0.05, 3.796, 0.0), (-0.06364, 3.807, 0.0), (-0.07483, 3.821, 0.0), (-0.08315, 3.836, 0.0), (-0.08827, 3.853, 0.0), (-0.09, 3.871, 0.0), (-0.08827, 3.888, 0.0), (-0.08315, 3.905, 0.0), (-0.07483, 3.921, 0.0), (-0.06364, 3.934, 0.0), (-0.05, 3.946, 0.0), (-0.03444, 3.954, 0.0), (-0.01756, 3.959, 0.0), (7.868e-09, 3.961, 0.0), (0.01756, 3.959, 0.0), (0.03444, 3.954, 0.0), (0.05, 3.946, 0.0), (0.06364, 3.934, 0.0), (0.07483, 3.921, 0.0), (0.08315, 3.905, 0.0), (0.08827, 3.888, 0.0), (0.09, 3.871, 0.0), (0.08827, 3.853, 0.0), (0.08315, 3.836, 0.0), (0.07483, 3.821, 0.0), (0.06364, 3.807, 0.0), (0.05, 3.796, 0.0), (0.03444, 3.788, 0.0), (0.01756, 3.783, 0.0), (-8.994e-08, 3.825, -1.035), (-0.008852, 3.826, -1.035), (-0.01736, 3.829, -1.035), (-0.02521, 3.833, -1.035), (-0.03208, 3.839, -1.035), (-0.03772, 3.846, -1.035), (-0.04192, 3.853, -1.035), (-0.0445, 3.862, -1.035), (-0.04537, 3.871, -1.035), (-0.0445, 3.88, -1.035), (-0.04192, 3.888, -1.035), (-0.03772, 3.896, -1.035), (-0.03208, 3.903, -1.035), (-0.02521, 3.909, -1.035), (-0.01736, 3.913, -1.035), (-0.008852, 3.915, -1.035), (-8.598e-08, 3.916, -1.035), (0.008851, 3.915, -1.035), (0.01736, 3.913, -1.035), (0.02521, 3.909, -1.035), (0.03208, 3.903, -1.035), (0.03772, 3.896, -1.035), (0.04192, 3.888, -1.035), (0.0445, 3.88, -1.035), (0.04537, 3.871, -1.035), (0.0445, 3.862, -1.035), (0.04192, 3.853, -1.035), (0.03772, 3.846, -1.035), (0.03208, 3.839, -1.035), (0.02521, 3.833, -1.035), (0.01736, 3.829, -1.035), (0.008851, 3.826, -1.035), (-3.019, 3.781, 0.0), (-3.001, 3.783, 0.0), (-2.984, 3.788, 0.0), (-2.969, 3.796, 0.0), (-2.955, 3.807, 0.0), (-2.944, 3.821, 0.0), (-2.936, 3.836, 0.0), (-2.931, 3.853, 0.0), (-2.929, 3.871, 0.0), (-2.931, 3.888, 0.0), (-2.936, 3.905, 0.0), (-2.944, 3.921, 0.0), (-2.955, 3.934, 0.0), (-2.969, 3.946, 0.0), (-2.984, 3.954, 0.0), (-3.001, 3.959, 0.0), (-3.019, 3.961, 0.0), (-3.036, 3.959, 0.0), (-3.053, 3.954, 0.0), (-3.069, 3.946, 0.0), (-3.082, 3.934, 0.0), (-3.094, 3.921, 0.0), (-3.102, 3.905, 0.0), (-3.107, 3.888, 0.0), (-3.109, 3.871, 0.0), (-3.107, 3.853, 0.0), (-3.102, 3.836, 0.0), (-3.094, 3.821, 0.0), (-3.082, 3.807, 0.0), (-3.069, 3.796, 0.0), (-3.053, 3.788, 0.0), (-3.036, 3.783, 0.0), (-3.019, 3.825, -1.035), (-3.01, 3.826, -1.035), (-3.001, 3.829, -1.035), (-2.994, 3.833, -1.035), (-2.987, 3.839, -1.035), (-2.981, 3.846, -1.035), (-2.977, 3.853, -1.035), (-2.974, 3.862, -1.035), (-2.973, 3.871, -1.035), (-2.974, 3.88, -1.035), (-2.977, 3.888, -1.035), (-2.981, 3.896, -1.035), (-2.987, 3.903, -1.035), (-2.994, 3.909, -1.035), (-3.001, 3.913, -1.035), (-3.01, 3.915, -1.035), (-3.019, 3.916, -1.035), (-3.028, 3.915, -1.035), (-3.036, 3.913, -1.035), (-3.044, 3.909, -1.035), (-3.051, 3.903, -1.035), (-3.057, 3.896, -1.035), (-3.061, 3.888, -1.035), (-3.063, 3.88, -1.035), (-3.064, 3.871, -1.035), (-3.063, 3.862, -1.035), (-3.061, 3.853, -1.035), (-3.057, 3.846, -1.035), (-3.051, 3.839, -1.035), (-3.044, 3.833, -1.035), (-3.036, 3.829, -1.035), (-3.028, 3.826, -1.035)], [], [(26, 27, 59, 58), (13, 14, 46, 45), (0, 1, 33, 32), (27, 28, 60, 59), (14, 15, 47, 46), (1, 2, 34, 33), (28, 29, 61, 60), (15, 16, 48, 47), (2, 3, 35, 34), (29, 30, 62, 61), (16, 17, 49, 48), (3, 4, 36, 35), (30, 31, 63, 62), (17, 18, 50, 49), (4, 5, 37, 36), (31, 0, 32, 63), (18, 19, 51, 50), (5, 6, 38, 37), (19, 20, 52, 51), (6, 7, 39, 38), (20, 21, 53, 52), (7, 8, 40, 39), (21, 22, 54, 53), (8, 9, 41, 40), (22, 23, 55, 54), (9, 10, 42, 41), (23, 24, 56, 55), (10, 11, 43, 42), (24, 25, 57, 56), (11, 12, 44, 43), (25, 26, 58, 57), (12, 13, 45, 44), (90, 122, 123, 91), (77, 109, 110, 78), (64, 96, 97, 65), (91, 123, 124, 92), (78, 110, 111, 79), (65, 97, 98, 66), (92, 124, 125, 93), (79, 111, 112, 80), (66, 98, 99, 67), (93, 125, 126, 94), (80, 112, 113, 81), (67, 99, 100, 68), (94, 126, 127, 95), (81, 113, 114, 82), (68, 100, 101, 69), (95, 127, 96, 64), (82, 114, 115, 83), (69, 101, 102, 70), (83, 115, 116, 84), (70, 102, 103, 71), (84, 116, 117, 85), (71, 103, 104, 72), (85, 117, 118, 86), (72, 104, 105, 73), (86, 118, 119, 87), (73, 105, 106, 74), (87, 119, 120, 88), (74, 106, 107, 75), (88, 120, 121, 89), (75, 107, 108, 76), (89, 121, 122, 90), (76, 108, 109, 77), (154, 186, 187, 155), (141, 173, 174, 142), (128, 160, 161, 129), (155, 187, 188, 156), (142, 174, 175, 143), (129, 161, 162, 130), (156, 188, 189, 157), (143, 175, 176, 144), (130, 162, 163, 131), (157, 189, 190, 158), (144, 176, 177, 145), (131, 163, 164, 132), (158, 190, 191, 159), (145, 177, 178, 146), (132, 164, 165, 133), (159, 191, 160, 128), (146, 178, 179, 147), (133, 165, 166, 134), (147, 179, 180, 148), (134, 166, 167, 135), (148, 180, 181, 149), (135, 167, 168, 136), (149, 181, 182, 150), (136, 168, 169, 137), (150, 182, 183, 151), (137, 169, 170, 138), (151, 183, 184, 152), (138, 170, 171, 139), (152, 184, 185, 153), (139, 171, 172, 140), (153, 185, 186, 154), (140, 172, 173, 141), (218, 219, 251, 250), (205, 206, 238, 237), (192, 193, 225, 224), (219, 220, 252, 251), (206, 207, 239, 238), (193, 194, 226, 225), (220, 221, 253, 252), (207, 208, 240, 239), (194, 195, 227, 226), (221, 222, 254, 253), (208, 209, 241, 240), (195, 196, 228, 227), (222, 223, 255, 254), (209, 210, 242, 241), (196, 197, 229, 228), (223, 192, 224, 255), (210, 211, 243, 242), (197, 198, 230, 229), (211, 212, 244, 243), (198, 199, 231, 230), (212, 213, 245, 244), (199, 200, 232, 231), (213, 214, 246, 245), (200, 201, 233, 232), (214, 215, 247, 246), (201, 202, 234, 233), (215, 216, 248, 247), (202, 203, 235, 234), (216, 217, 249, 248), (203, 204, 236, 235), (217, 218, 250, 249), (204, 205, 237, 236)])
_uv = me_circle_003.uv_layers.new(name='UVMap')
_uv.uv.foreach_set('vector', [0.0, 0.0, 0.0, 0.0, 0.0, 0.0, 0.0, 0.0, 0.0, 0.0, 0.0, 0.0, 0.0, 0.0, 0.0, 0.0, 0.0, 0.0, 0.0, 0.0, 0.0, 0.0, 0.0, 0.0, 0.0, 0.0, 0.0, 0.0, 0.0, 0.0, 0.0, 0.0, 0.0, 0.0, 0.0, 0.0, 0.0, 0.0, 0.0, 0.0, 0.0, 0.0, 0.0, 0.0, 0.0, 0.0, 0.0, 0.0, 0.0, 0.0, 0.0, 0.0, 0.0, 0.0, 0.0, 0.0, 0.0, 0.0, 0.0, 0.0, 0.0, 0.0, 0.0, 0.0, 0.0, 0.0, 0.0, 0.0, 0.0, 0.0, 0.0, 0.0, 0.0, 0.0, 0.0, 0.0, 0.0, 0.0, 0.0, 0.0, 0.0, 0.0, 0.0, 0.0, 0.0, 0.0, 0.0, 0.0, 0.0, 0.0, 0.0, 0.0, 0.0, 0.0, 0.0, 0.0, 0.0, 0.0, 0.0, 0.0, 0.0, 0.0, 0.0, 0.0, 0.0, 0.0, 0.0, 0.0, 0.0, 0.0, 0.0, 0.0, 0.0, 0.0, 0.0, 0.0, 0.0, 0.0, 0.0, 0.0, 0.0, 0.0, 0.0, 0.0, 0.0, 0.0, 0.0, 0.0, 0.0, 0.0, 0.0, 0.0, 0.0, 0.0, 0.0, 0.0, 0.0, 0.0, 0.0, 0.0, 0.0, 0.0, 0.0, 0.0, 0.0, 0.0, 0.0, 0.0, 0.0, 0.0, 0.0, 0.0, 0.0, 0.0, 0.0, 0.0, 0.0, 0.0, 0.0, 0.0, 0.0, 0.0, 0.0, 0.0, 0.0, 0.0, 0.0, 0.0, 0.0, 0.0, 0.0, 0.0, 0.0, 0.0, 0.0, 0.0, 0.0, 0.0, 0.0, 0.0, 0.0, 0.0, 0.0, 0.0, 0.0, 0.0, 0.0, 0.0, 0.0, 0.0, 0.0, 0.0, 0.0, 0.0, 0.0, 0.0, 0.0, 0.0, 0.0, 0.0, 0.0, 0.0, 0.0, 0.0, 0.0, 0.0, 0.0, 0.0, 0.0, 0.0, 0.0, 0.0, 0.0, 0.0, 0.0, 0.0, 0.0, 0.0, 0.0, 0.0, 0.0, 0.0, 0.0, 0.0, 0.0, 0.0, 0.0, 0.0, 0.0, 0.0, 0.0, 0.0, 0.0, 0.0, 0.0, 0.0, 0.0, 0.0, 0.0, 0.0, 0.0, 0.0, 0.0, 0.0, 0.0, 0.0, 0.0, 0.0, 0.0, 0.0, 0.0, 0.0, 0.0, 0.0, 0.0, 0.0, 0.0, 0.0, 0.0, 0.0, 0.0, 0.0, 0.0, 0.0, 0.0, 0.0, 0.0, 0.0, 0.0, 0.0, 0.0, 0.0, 0.0, 0.0, 0.0, 0.0, 0.0, 0.0, 0.0, 0.0, 0.0, 0.0, 0.0, 0.0, 0.0, 0.0, 0.0, 0.0, 0.0, 0.0, 0.0, 0.0, 0.0, 0.0, 0.0, 0.0, 0.0, 0.0, 0.0, 0.0, 0.0, 0.0, 0.0, 0.0, 0.0, 0.0, 0.0, 0.0, 0.0, 0.0, 0.0, 0.0, 0.0, 0.0, 0.0, 0.0, 0.0, 0.0, 0.0, 0.0, 0.0, 0.0, 0.0, 0.0, 0.0, 0.0, 0.0, 0.0, 0.0, 0.0, 0.0, 0.0, 0.0, 0.0, 0.0, 0.0, 0.0, 0.0, 0.0, 0.0, 0.0, 0.0, 0.0, 0.0, 0.0, 0.0, 0.0, 0.0, 0.0, 0.0, 0.0, 0.0, 0.0, 0.0, 0.0, 0.0, 0.0, 0.0, 0.0, 0.0, 0.0, 0.0, 0.0, 0.0, 0.0, 0.0, 0.0, 0.0, 0.0, 0.0, 0.0, 0.0, 0.0, 0.0, 0.0, 0.0, 0.0, 0.0, 0.0, 0.0, 0.0, 0.0, 0.0, 0.0, 0.0, 0.0, 0.0, 0.0, 0.0, 0.0, 0.0, 0.0, 0.0, 0.0, 0.0, 0.0, 0.0, 0.0, 0.0, 0.0, 0.0, 0.0, 0.0, 0.0, 0.0, 0.0, 0.0, 0.0, 0.0, 0.0, 0.0, 0.0, 0.0, 0.0, 0.0, 0.0, 0.0, 0.0, 0.0, 0.0, 0.0, 0.0, 0.0, 0.0, 0.0, 0.0, 0.0, 0.0, 0.0, 0.0, 0.0, 0.0, 0.0, 0.0, 0.0, 0.0, 0.0, 0.0, 0.0, 0.0, 0.0, 0.0, 0.0, 0.0, 0.0, 0.0, 0.0, 0.0, 0.0, 0.0, 0.0, 0.0, 0.0, 0.0, 0.0, 0.0, 0.0, 0.0, 0.0, 0.0, 0.0, 0.0, 0.0, 0.0, 0.0, 0.0, 0.0, 0.0, 0.0, 0.0, 0.0, 0.0, 0.0, 0.0, 0.0, 0.0, 0.0, 0.0, 0.0, 0.0, 0.0, 0.0, 0.0, 0.0, 0.0, 0.0, 0.0, 0.0, 0.0, 0.0, 0.0, 0.0, 0.0, 0.0, 0.0, 0.0, 0.0, 0.0, 0.0, 0.0, 0.0, 0.0, 0.0, 0.0, 0.0, 0.0, 0.0, 0.0, 0.0, 0.0, 0.0, 0.0, 0.0, 0.0, 0.0, 0.0, 0.0, 0.0, 0.0, 0.0, 0.0, 0.0, 0.0, 0.0, 0.0, 0.0, 0.0, 0.0, 0.0, 0.0, 0.0, 0.0, 0.0, 0.0, 0.0, 0.0, 0.0, 0.0, 0.0, 0.0, 0.0, 0.0, 0.0, 0.0, 0.0, 0.0, 0.0, 0.0, 0.0, 0.0, 0.0, 0.0, 0.0, 0.0, 0.0, 0.0, 0.0, 0.0, 0.0, 0.0, 0.0, 0.0, 0.0, 0.0, 0.0, 0.0, 0.0, 0.0, 0.0, 0.0, 0.0, 0.0, 0.0, 0.0, 0.0, 0.0, 0.0, 0.0, 0.0, 0.0, 0.0, 0.0, 0.0, 0.0, 0.0, 0.0, 0.0, 0.0, 0.0, 0.0, 0.0, 0.0, 0.0, 0.0, 0.0, 0.0, 0.0, 0.0, 0.0, 0.0, 0.0, 0.0, 0.0, 0.0, 0.0, 0.0, 0.0, 0.0, 0.0, 0.0, 0.0, 0.0, 0.0, 0.0, 0.0, 0.0, 0.0, 0.0, 0.0, 0.0, 0.0, 0.0, 0.0, 0.0, 0.0, 0.0, 0.0, 0.0, 0.0, 0.0, 0.0, 0.0, 0.0, 0.0, 0.0, 0.0, 0.0, 0.0, 0.0, 0.0, 0.0, 0.0, 0.0, 0.0, 0.0, 0.0, 0.0, 0.0, 0.0, 0.0, 0.0, 0.0, 0.0, 0.0, 0.0, 0.0, 0.0, 0.0, 0.0, 0.0, 0.0, 0.0, 0.0, 0.0, 0.0, 0.0, 0.0, 0.0, 0.0, 0.0, 0.0, 0.0, 0.0, 0.0, 0.0, 0.0, 0.0, 0.0, 0.0, 0.0, 0.0, 0.0, 0.0, 0.0, 0.0, 0.0, 0.0, 0.0, 0.0, 0.0, 0.0, 0.0, 0.0, 0.0, 0.0, 0.0, 0.0, 0.0, 0.0, 0.0, 0.0, 0.0, 0.0, 0.0, 0.0, 0.0, 0.0, 0.0, 0.0, 0.0, 0.0, 0.0, 0.0, 0.0, 0.0, 0.0, 0.0, 0.0, 0.0, 0.0, 0.0, 0.0, 0.0, 0.0, 0.0, 0.0, 0.0, 0.0, 0.0, 0.0, 0.0, 0.0, 0.0, 0.0, 0.0, 0.0, 0.0, 0.0, 0.0, 0.0, 0.0, 0.0, 0.0, 0.0, 0.0, 0.0, 0.0, 0.0, 0.0, 0.0, 0.0, 0.0, 0.0, 0.0, 0.0, 0.0, 0.0, 0.0, 0.0, 0.0, 0.0, 0.0, 0.0, 0.0, 0.0, 0.0, 0.0, 0.0, 0.0, 0.0, 0.0, 0.0, 0.0, 0.0, 0.0, 0.0, 0.0, 0.0, 0.0, 0.0, 0.0, 0.0, 0.0, 0.0, 0.0, 0.0, 0.0, 0.0, 0.0, 0.0, 0.0, 0.0, 0.0, 0.0, 0.0, 0.0, 0.0, 0.0, 0.0, 0.0, 0.0, 0.0, 0.0, 0.0, 0.0, 0.0, 0.0, 0.0, 0.0, 0.0, 0.0, 0.0, 0.0, 0.0, 0.0, 0.0, 0.0, 0.0, 0.0, 0.0, 0.0, 0.0, 0.0, 0.0, 0.0, 0.0, 0.0, 0.0, 0.0, 0.0, 0.0, 0.0, 0.0, 0.0, 0.0, 0.0, 0.0, 0.0, 0.0, 0.0, 0.0, 0.0, 0.0, 0.0, 0.0, 0.0, 0.0, 0.0, 0.0, 0.0, 0.0, 0.0, 0.0, 0.0, 0.0, 0.0, 0.0, 0.0, 0.0, 0.0, 0.0, 0.0, 0.0, 0.0, 0.0, 0.0, 0.0, 0.0, 0.0, 0.0, 0.0, 0.0, 0.0, 0.0, 0.0, 0.0, 0.0, 0.0, 0.0, 0.0, 0.0, 0.0, 0.0, 0.0, 0.0, 0.0, 0.0, 0.0, 0.0, 0.0, 0.0, 0.0, 0.0, 0.0, 0.0, 0.0, 0.0, 0.0, 0.0, 0.0, 0.0, 0.0, 0.0, 0.0, 0.0, 0.0, 0.0, 0.0, 0.0, 0.0, 0.0, 0.0, 0.0, 0.0, 0.0, 0.0, 0.0, 0.0, 0.0, 0.0, 0.0, 0.0, 0.0, 0.0, 0.0, 0.0, 0.0, 0.0, 0.0, 0.0, 0.0, 0.0, 0.0, 0.0, 0.0, 0.0, 0.0, 0.0, 0.0, 0.0, 0.0, 0.0, 0.0, 0.0, 0.0, 0.0, 0.0, 0.0, 0.0, 0.0, 0.0, 0.0, 0.0, 0.0, 0.0, 0.0, 0.0, 0.0, 0.0, 0.0, 0.0, 0.0, 0.0, 0.0, 0.0, 0.0, 0.0, 0.0, 0.0, 0.0, 0.0, 0.0, 0.0, 0.0, 0.0, 0.0, 0.0, 0.0, 0.0, 0.0, 0.0, 0.0, 0.0, 0.0, 0.0, 0.0, 0.0, 0.0, 0.0, 0.0, 0.0, 0.0, 0.0, 0.0, 0.0, 0.0, 0.0, 0.0, 0.0, 0.0, 0.0, 0.0, 0.0, 0.0, 0.0, 0.0, 0.0, 0.0, 0.0, 0.0, 0.0, 0.0, 0.0, 0.0, 0.0, 0.0, 0.0, 0.0, 0.0, 0.0, 0.0, 0.0, 0.0, 0.0])
me_circle_003.materials.append(mat_body)
me_circle_003.update()
me_plane_001 = bpy.data.meshes.new('Plane.001')
me_plane_001.from_pydata([(0.852, 0.7972, 0.2513), (0.8648, 0.7972, 0.2513), (0.828, 0.8025, 0.2513), (0.7824, 0.8438, 0.2513), (0.7805, 0.8619, 0.2513), (0.7812, 0.864, 0.2513), (0.7916, 0.8269, 0.2513), (0.8072, 0.8127, 0.2513), (0.7805, 0.007079, 0.2513), (0.7824, -0.01099, 0.2513), (0.7987, 0.04044, 0.2513), (0.7916, -0.02786, 0.2513), (0.7861, 0.02474, 0.2513), (0.828, -0.05223, 0.2513), (0.8648, -0.05757, 0.2513), (0.8648, 0.06329, 0.2513), (0.8645, 0.06332, 0.2513), (0.852, -0.05757, 0.2513), (0.8397, 0.06062, 0.2513), (0.8171, 0.05276, 0.2513), (0.8072, -0.04202, 0.2513), (-0.8327, -0.7739, 0.2513), (-0.8575, -0.7712, 0.2513), (-0.8611, -0.7716, 0.2513), (-0.7916, -0.794, 0.2513), (-0.81, -0.7817, 0.2513), (-0.7735, -0.8274, 0.2513), (-0.7739, -0.8312, 0.2513), (-0.7791, -0.8097, 0.2513), (-0.8611, -0.05757, 0.2513), (-0.8611, 0.06293, 0.2513), (-0.8575, 0.06332, 0.2513), (-0.8449, -0.05757, 0.2513), (-0.8327, 0.06062, 0.2513), (-0.8002, -0.04202, 0.2513), (-0.8209, -0.05223, 0.2513), (-0.81, 0.05276, 0.2513), (-0.7845, -0.02786, 0.2513), (-0.7735, 0.007079, 0.2513), (-0.7754, -0.01099, 0.2513), (-0.7791, 0.02474, 0.2513), (-0.7916, 0.04044, 0.2513), (-0.8611, 0.8023, 0.2513), (-0.8209, 0.8076, 0.2513), (-0.8449, 0.8023, 0.2513), (-0.7845, 0.832, 0.2513), (-0.7754, 0.8489, 0.2513), (-0.7738, 0.864, 0.2513), (-0.8002, 0.8178, 0.2513), (0.7809, -0.8312, 0.2513), (0.7805, -0.8274, 0.2513), (0.7861, -0.8097, 0.2513), (0.8645, -0.7712, 0.2513), (0.8648, -0.7712, 0.2513), (0.7987, -0.794, 0.2513), (0.8171, -0.7817, 0.2513), (0.8397, -0.7739, 0.2513)], [], [(53, 14, 17, 13, 20, 11, 9, 8, 12, 10, 19, 18, 16, 15, 1, 0, 2, 7, 6, 3, 4, 5, 47, 46, 45, 48, 43, 44, 42, 30, 31, 33, 36, 41, 40, 38, 39, 37, 34, 35, 32, 29, 23, 22, 21, 25, 24, 28, 26, 27, 49, 50, 51, 54, 55, 56, 52)])
_uv = me_plane_001.uv_layers.new(name='UVMap')
_uv.uv.foreach_set('vector', [0.9324, 0.1144, 0.9324, 0.4712, 0.926, 0.4712, 0.914, 0.4739, 0.9036, 0.479, 0.8958, 0.4861, 0.8912, 0.4945, 0.8903, 0.5035, 0.8931, 0.5124, 0.8993, 0.5202, 0.9085, 0.5264, 0.9198, 0.5303, 0.9323, 0.5317, 0.9324, 0.5316, 0.9324, 0.8986, 0.926, 0.8986, 0.914, 0.9013, 0.9036, 0.9064, 0.8958, 0.9135, 0.8912, 0.9219, 0.8903, 0.9309, 0.8906, 0.932, 0.1131, 0.932, 0.1123, 0.9244, 0.1077, 0.916, 0.0999, 0.9089, 0.08953, 0.9038, 0.07754, 0.9011, 0.06944, 0.9011, 0.06944, 0.5315, 0.07126, 0.5317, 0.08367, 0.5303, 0.09498, 0.5264, 0.1042, 0.5202, 0.1105, 0.5124, 0.1133, 0.5035, 0.1123, 0.4945, 0.1077, 0.4861, 0.0999, 0.479, 0.08953, 0.4739, 0.07754, 0.4712, 0.06944, 0.4712, 0.06944, 0.1142, 0.07126, 0.1144, 0.08367, 0.1131, 0.09498, 0.1091, 0.1042, 0.103, 0.1105, 0.09513, 0.1133, 0.0863, 0.1131, 0.08439, 0.8905, 0.08439, 0.8903, 0.0863, 0.8931, 0.09513, 0.8993, 0.103, 0.9085, 0.1091, 0.9198, 0.1131, 0.9323, 0.1144])
me_plane_001.materials.append(mat_board)
me_plane_001.materials.append(None)
me_plane_001.update()

# ---- objects
ob_plane = bpy.data.objects.new('Plane', me_plane)
ob_circle_003 = bpy.data.objects.new('Circle.003', me_circle_003)
ob_plane_001 = bpy.data.objects.new('Plane.001', me_plane_001)
ob_area = bpy.data.objects.new('Area', light_area)

# ---- transforms, parenting, visibility, modifiers, constraints
ob_plane.location = (0.0, 0.0, 0.0)
ob_plane.scale = (2.866, 4.442, 1.0)
_m = ob_plane.modifiers.new('Mirror', 'MIRROR')
_m.use_axis = (False, True, False)
ob_circle_003.location = (1.785, -2.688, -1.057)
ob_circle_003.scale = (1.183, 1.389, 1.183)
ob_plane_001.location = (0.0, 0.0, 0.0)
ob_plane_001.scale = (2.866, 4.442, 1.0)
ob_area.location = (0.06494, -1.28, 4.025)
ob_area.scale = (10.43, 10.43, 10.43)

# ---- collection membership
col_collection.objects.link(ob_plane)
col_collection.objects.link(ob_circle_003)
col_collection.objects.link(ob_plane_001)
col_collection.objects.link(ob_area)

# ---- scene / render settings (as saved in the file)
scene.frame_start = 1; scene.frame_end = 250; scene.frame_set(1)
scene.render.engine = 'BLENDER_EEVEE_NEXT'
scene.cycles.sampling_pattern = 'TABULATED_SOBOL'
scene.cycles.use_light_tree = False
scene.view_settings.view_transform = 'Filmic'
bpy.context.view_layer.update()

# ---- added for rendering (the .blend has no active camera): camera
cam_auto = bpy.data.cameras.new('AutoCamera')
cam_auto.lens = 50.0
cam_auto.sensor_width = 36.0
cam_auto.clip_end = 1000.0
ob_auto_camera = bpy.data.objects.new('AutoCamera', cam_auto)
scene.collection.objects.link(ob_auto_camera)
ob_auto_camera.location = (10.1014, -12.1217, 7.16248)
ob_auto_camera.rotation_euler = (1.09748, -7.21219e-08, 0.694738)
scene.camera = ob_auto_camera
bpy.context.view_layer.update()
